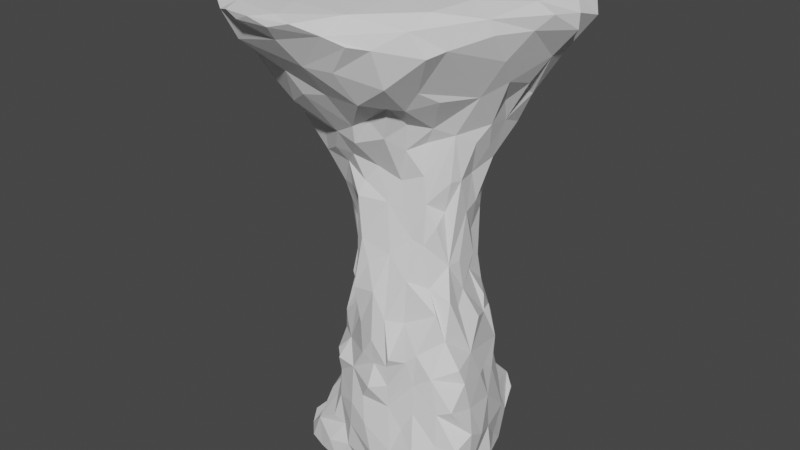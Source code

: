 # Source: pedestal1.blend  (saved by Blender 3.4.6; exported with 4.5.12 LTS)
import bpy
from mathutils import Matrix  # noqa: F401  (used for matrix-valued properties, if any)

bpy.ops.wm.read_factory_settings(use_empty=True)
scene = bpy.context.scene
scene.name = 'Scene'

# ---- collections
col_collection = bpy.data.collections.new('Collection'); scene.collection.children.link(col_collection)

# ---- world
world_world = bpy.data.worlds.new('World'); scene.world = world_world
world_world.use_nodes = True; world_world.node_tree.nodes.clear()
_N = world_world.node_tree.nodes; _L = world_world.node_tree.links
n0 = _N.new('ShaderNodeOutputWorld'); n0.name = 'World Output'; n0.location = (300, 300)
n1 = _N.new('ShaderNodeBackground'); n1.name = 'Background'; n1.location = (10, 300)
n1.inputs[0].default_value = (0.05088, 0.05088, 0.05088, 1.0)
_L.new(n1.outputs[0], n0.inputs[0])
n0.is_active_output = True
world_world.color = (0.05088, 0.05088, 0.05088)
world_world.use_sun_shadow = False
world_world.sun_shadow_jitter_overblur = 0.0

# ---- meshes
me_circle = bpy.data.meshes.new('Circle')
me_circle.from_pydata([(0.8436, -1.182, 3.666), (-2.751, -0.9424, 9.756), (2.296, 2.18, 9.716), (1.651, 0.7147, 7.401), (-0.3393, -3.164, 9.635), (-2.061, -0.6747, 0.05016), (1.774, -0.6064, 9.9), (-1.446, -0.4056, 1.103), (-1.33, -0.4278, 2.35), (-1.456, -2.857, 9.462), (-1.887, 0.5034, 6.982), (-1.885, -1.214, 9.851), (-1.142, -0.1483, 4.224), (-0.1857, 1.377, 3.778), (1.325, -0.4466, 6.452), (0.8703, 1.169, 5.584), (-2.53, -0.2707, 8.069), (-0.8703, 2.573, 0.127), (-0.371, 2.564, 0.9609), (1.52, -1.777, 1.198), (0.08381, -1.63, 0.7714), (1.622, -1.344, 2.807), (-0.9344, -0.8111, 2.851), (-0.01058, -1.412, 2.764), (-1.709, 1.018, 7.476), (-1.674, -1.754, 8.079), (0.27, 2.087, 1.698), (1.239, -1.6, 0.03034), (-1.618, 0.1089, 1.236), (-0.6237, -1.604, -0.01898), (1.337, -1.518, 1.988), (-1.367, -0.03977, 3.535), (1.798, -0.3277, 2.984), (-1.198, 1.365, 2.504), (-0.5144, 1.196, 4.423), (-0.818, 2.382, 8.495), (0.4758, -0.8128, 6.385), (1.066, 1.3, 6.6), (1.23, 1.849, 7.817), (1.488, -1.029, 8.187), (1.917, 0.14, 1.783), (2.326, -1.313, 0.9764), (1.026, 1.023, 3.741), (0.9837, -0.7283, 6.019), (-0.5769, 1.355, 3.842), (-0.3175, -2.984, 9.819), (1.592, -1.45, 9.856), (1.873, 1.574, 8.139), (2.139, 0.6882, 8.215), (0.7792, -1.077, 9.925), (0.2734, 2.193, 1.037), (2.006, -1.701, 0.7705), (-1.79, 0.0701, 0.9435), (-0.8135, -1.577, 0.3389), (0.517, 1.382, 3.455), (-0.3109, -1.292, 4.081), (1.03, -0.8476, 5.24), (-1.69, -2.382, 8.952), (-2.955, -1.521, 9.415), (-0.797, 2.372, 9.591), (-1.554, 0.78, 6.291), (1.573, 1.224, 7.192), (-1.734, -1.059, 7.3), (-1.465, -1.485, 7.55), (-0.4462, -2.443, 9.874), (1.949, 1.515, 9.864), (-1.261, 2.058, 0.5096), (-1.554, 1.064, 0.5655), (-0.6823, 2.318, 1.099), (-1.764, -0.4862, 0.3706), (-1.559, -0.7591, 0.4276), (-1.14, -0.9003, 1.047), (-1.123, -0.905, 2.162), (-1.538, -0.08534, 2.462), (1.565, 0.4051, 2.254), (0.2715, -1.473, 3.199), (1.106, 0.4551, 4.255), (1.341, 0.02184, 5.702), (1.307, 0.3558, 5.806), (1.116, 0.7785, 6.012), (-0.07698, 1.381, 4.228), (2.327, -0.3621, 8.912), (-2.115, -1.771, 8.583), (-1.046, -3.155, 9.629), (1.386, 3.062, 9.564), (-3.048, -1.275, 9.637), (-0.3046, 3.025, 9.191), (0.2019, 2.972, 8.939), (-0.1948, 3.052, 9.535), (0.1833, 3.0, 9.632), (-0.3751, 1.997, 7.522), (-0.1844, -2.032, 8.211), (1.425, 0.6877, 6.619), (1.873, 0.8658, 8.057), (-1.81, -0.4776, 6.602), (-1.272, -0.3943, 9.871), (0.6001, -2.315, 9.824), (-2.416, -1.878, 9.789), (-0.06844, 3.033, 0.1197), (-0.8965, 2.509, 0.8888), (-1.228, 2.232, 1.004), (0.8353, 2.636, 0.1385), (2.311, -1.418, 1.499), (-1.857, -1.001, -0.04494), (-0.1863, -1.561, 1.577), (-0.3925, 1.982, 2.203), (0.9608, 1.505, 2.75), (1.166, 1.12, 3.164), (1.842, -1.435, 2.152), (1.691, 0.04166, 3.57), (-0.572, -0.8577, 3.738), (-0.2131, -1.142, 5.11), (-0.9226, 0.8326, 4.48), (0.8315, -1.107, 4.536), (-0.8426, -0.5702, 5.22), (-0.9971, -0.7078, 5.918), (2.492, 1.299, 8.786), (-2.343, -2.451, 9.726), (-1.918, 0.5427, 7.531), (-0.3701, -1.166, 6.794), (-0.8374, -1.131, 6.799), (-1.384, -0.5767, 6.407), (-1.209, -1.79, 7.798), (-0.6944, -2.06, 8.119), (0.9056, -0.6953, 6.546), (-0.2601, -0.4498, 9.918), (2.586, 1.766, 9.735), (-1.762, 0.997, 1.648), (-1.562, -1.302, -0.04423), (2.348, -1.198, 0.08379), (2.151, -1.362, 0.0619), (-1.601, 0.5706, 2.421), (0.04545, -0.9522, 6.603), (1.349, -0.4962, 4.786), (0.396, -1.062, 4.933), (-0.6724, 1.441, 5.001), (-0.7771, 1.396, 6.026), (0.3752, 2.416, 8.036), (0.6495, -0.8994, 7.046), (-1.958, 0.05442, 6.718), (-1.386, -0.183, 1.766), (-1.255, -0.4914, 2.841), (1.876, -0.08728, 2.387), (1.486, 0.5053, 3.38), (1.335, 0.2854, 4.753), (-0.2664, -1.166, 5.987), (-1.147, -0.3392, 5.452), (0.06466, -3.079, 9.743), (0.2216, -1.416, 7.684), (1.248, 1.096, 6.773), (1.36, -0.3906, 7.359), (-0.8378, 0.04542, 9.893), (-0.3981, -1.497, 9.901), (-1.267, 1.981, 0.09373), (1.741, 0.6496, 0.4561), (-0.7323, -1.291, 1.371), (-0.231, -1.57, 1.038), (0.268, -1.711, 1.384), (-0.8914, -1.081, 1.807), (1.39, 0.6157, 3.697), (0.7567, -1.559, 1.918), (0.366, -1.701, 2.269), (-0.8237, -1.219, 2.21), (-0.358, -1.308, 2.231), (-1.388, 1.161, 2.02), (-1.075, 1.525, 2.102), (1.107, 0.5041, 5.079), (-1.289, 0.4908, 4.644), (-1.478, 0.2397, 5.146), (0.5781, 1.007, 4.356), (-0.2073, 1.448, 5.741), (-1.003, -0.36, 4.418), (0.9886, 2.6, 8.345), (0.4597, -2.774, 9.547), (-1.397, 1.917, 8.322), (-0.1417, 1.808, 6.684), (-1.411, 1.057, 6.144), (0.4577, -1.268, 7.335), (1.318, 0.1865, 6.443), (-2.467, -0.9796, 7.802), (1.566, -0.04491, 7.166), (1.81, 0.4428, 7.886), (-2.332, -0.247, 9.768), (1.981, 0.01486, 0.132), (2.413, -1.07, 1.766), (-0.3148, -1.563, 0.477), (-1.13, -1.488, -0.006207), (-0.6055, -1.323, 0.7194), (-0.9206, -1.309, 0.7846), (-0.3129, 1.521, 2.997), (2.138, -1.357, 2.288), (2.036, -0.8197, 2.613), (0.7381, -1.529, 2.955), (-0.7439, -0.9266, 2.584), (-1.121, -0.3035, 3.274), (-0.8757, 0.8329, 3.488), (1.052, 0.8373, 4.382), (1.412, -0.1118, 4.155), (1.496, -0.3557, 3.889), (-0.00911, -1.199, 4.682), (-0.5787, -0.7071, 5.302), (-1.208, 0.4517, 4.152), (-1.742, 0.0216, 6.075), (0.4213, 1.232, 5.091), (0.5266, 1.394, 5.606), (-0.02842, 1.503, 5.0), (1.192, -0.8718, 4.396), (1.926, -1.428, 9.273), (2.429, 2.253, 9.545), (-0.1834, -2.561, 8.851), (1.529, -1.938, 9.637), (-2.965, -0.7239, 8.584), (-0.2572, 2.689, 8.245), (-1.979, 1.552, 9.534), (-2.11, -0.1825, 7.309), (-1.018, 1.37, 6.425), (0.743, -0.9805, 7.588), (-0.08008, -1.44, 7.166), (-0.05534, -1.519, 7.52), (0.5355, -2.025, 8.192), (1.33, -1.421, 8.423), (1.128, 1.899, 7.459), (0.6138, 2.154, 7.359), (1.386, -0.2278, 6.43), (-1.737, 0.8818, 9.736), (2.222, 0.8291, 9.88), (-0.2782, 0.6229, 9.885), (0.8462, 2.619, 9.797), (0.2687, 2.61, 9.751), (-0.2959, 1.811, 9.806), (-0.6504, 2.341, 1.444), (-1.412, 1.629, 1.375), (-1.631, 1.062, 1.022), (1.134, 1.64, 0.6064), (0.6583, -1.416, 0.0447), (0.4967, -1.799, 0.8317), (-1.499, -0.7239, 0.9043), (-1.224, -0.653, 1.639), (2.337, -0.6283, 1.488), (-1.4, -1.258, 0.4561), (0.1077, 1.917, 2.443), (0.887, 1.626, 2.015), (0.5162, -1.368, 3.697), (1.968, -0.9181, 2.928), (1.468, -0.9963, 3.972), (-1.384, 0.286, 3.309), (-1.125, 0.6463, 3.624), (1.44, 1.003, 2.551), (2.145, -0.7734, 2.074), (1.618, -0.9062, 3.428), (1.556, -0.7046, 4.171), (0.1007, -1.549, 1.879), (-0.8979, 1.75, 2.131), (-1.314, 0.6448, 3.006), (-1.173, 1.053, 2.765), (1.104, 0.7799, 5.465), (-0.6432, -0.9096, 6.013), (-0.9255, 1.054, 4.657), (-1.085, 1.284, 5.707), (-1.654, 0.2832, 6.166), (0.6639, 0.9385, 4.887), (0.7823, 1.338, 6.282), (0.256, -0.9308, 5.92), (0.7437, -0.8698, 5.309), (1.207, -0.7026, 5.605), (-0.7517, -0.4743, 4.697), (-1.218, 0.1202, 4.335), (-1.413, -0.1129, 5.316), (-1.546, -2.687, 9.083), (1.872, 2.687, 9.549), (1.16, -2.083, 8.62), (0.8187, -2.603, 9.402), (-0.1066, 1.835, 7.079), (-0.8216, 1.49, 6.996), (0.2085, 1.595, 6.003), (-1.39, 1.181, 6.955), (-0.5499, -1.376, 7.252), (0.6535, -1.41, 7.991), (0.7071, 1.671, 6.771), (1.493, 1.631, 7.521), (-1.269, -0.8825, 6.545), (1.541, 0.3937, 6.951), (0.8818, -0.6013, 7.158), (1.071, -0.6663, 7.499), (1.722, 0.1858, 7.491), (-1.309, -2.04, 9.871), (0.0113, -0.01924, 9.923), (-1.627, 1.711, 0.8342), (-0.5995, 2.808, 0.09938), (1.123, 1.983, 0.04563), (0.4647, 2.999, 0.1843), (0.8175, 2.069, 0.5695), (0.08104, 2.673, 0.6613), (1.642, 1.006, 0.1017), (1.731, 0.9318, 1.028), (0.6579, 1.782, 1.394), (1.629, -1.557, 0.02028), (0.6061, -1.748, 0.3749), (1.132, -1.607, 1.574), (-2.014, 0.0381, 0.07476), (-1.533, 0.9737, 0.1009), (-1.78, 0.5897, 0.4692), (-1.734, 0.009348, 0.5359), (2.348, -0.7186, 0.109), (2.216, -0.1124, 0.6398), (2.199, -0.6357, 0.8206), (2.163, -1.391, 0.2896), (2.018, 0.05059, 1.121), (2.337, -1.007, 0.8756), (1.308, 1.363, 1.377), (-0.1768, -1.42, 0.04504), (0.9725, -1.77, 1.035), (-0.3512, 2.15, 1.563), (0.4389, 1.41, 3.14), (0.1898, 1.797, 2.988), (1.888, -1.531, 1.504), (1.269, -1.417, 2.55), (1.14, -1.497, 3.051), (1.333, -1.417, 3.259), (-1.736, 0.3372, 1.903), (-0.7817, -0.5037, 3.316), (-1.08, -0.4556, 3.788), (1.533, 0.794, 1.941), (1.234, 0.7601, 3.127), (0.7496, -1.574, 2.404), (-0.4754, -1.088, 3.038), (0.2831, -1.412, 2.64), (0.6297, -1.461, 2.733), (-1.681, 1.321, 1.549), (-0.9916, 1.877, 1.527), (-0.5852, 1.766, 2.085), (-0.6951, 1.418, 3.102), (-0.7693, 1.129, 3.532), (1.398, -0.2296, 4.8), (0.2232, -1.352, 4.188), (-0.1415, -1.301, 3.365), (-0.523, -0.9303, 4.499), (-0.6374, -0.5352, 4.131), (-0.6461, -0.9843, 6.515), (-0.1982, -1.041, 6.278), (-1.094, 0.8937, 5.444), (0.4327, 1.271, 4.017), (1.176, -0.4224, 5.812), (2.154, 0.03505, 8.412), (2.461, 0.8423, 8.73), (1.835, -0.3557, 8.167), (2.633, -0.01982, 9.416), (2.366, -0.7475, 9.455), (2.281, -0.8149, 9.722), (2.495, 0.2419, 9.832), (2.898, 0.9134, 9.265), (2.882, 0.9619, 9.545), (2.817, 0.2702, 9.654), (-0.8882, -2.275, 8.56), (-2.768, -1.382, 8.562), (-2.362, -2.136, 9.257), (-2.136, -2.497, 9.46), (-1.68, -2.928, 9.635), (-2.846, -1.912, 9.719), (1.327, 2.191, 8.3), (1.619, 2.951, 9.345), (0.7972, 3.157, 9.453), (0.7015, 2.954, 8.911), (1.94, 1.977, 8.525), (2.838, 1.63, 9.353), (1.709, 2.608, 8.801), (2.413, 2.084, 9.247), (0.9812, 2.98, 9.685), (0.3847, -2.451, 8.841), (-0.4082, -2.926, 9.357), (1.779, -1.777, 9.189), (1.12, -2.353, 9.345), (-2.806, 0.09698, 8.701), (-2.227, 1.047, 8.217), (-3.072, 0.006523, 9.403), (-2.499, 1.276, 9.209), (-2.535, 0.6047, 9.592), (-2.977, -0.3246, 9.614), (-2.77, -1.982, 9.587), (-3.322, -0.8068, 9.389), (-2.113, 1.508, 8.602), (-1.61, 2.111, 8.68), (-1.939, 2.092, 9.227), (-1.153, 2.767, 9.318), (-0.3948, 1.606, 6.376), (0.3975, 1.756, 6.991), (-0.6601, 2.241, 8.039), (-1.282, 1.408, 7.623), (-0.8744, 1.747, 7.298), (-1.329, 1.696, 7.944), (-1.901, 1.304, 8.176), (-2.065, -0.5753, 7.23), (-2.57, 0.5112, 8.648), (-2.347, 0.3344, 7.907), (-2.391, -0.3419, 7.685), (1.02, -1.371, 8.017), (1.904, 1.163, 7.834), (-1.093, -1.126, 7.175), (-1.995, -1.258, 7.99), (-0.9901, 0.9712, 9.822), (-0.7215, -3.219, 9.756), (-1.265, -3.17, 9.758), (-1.391, -2.786, 9.816), (0.9406, -0.3371, 9.928), (0.3336, -0.3497, 9.929), (0.4391, 0.2822, 9.921), (1.446, 0.4475, 9.911), (1.493, 2.38, 9.803), (0.6664, 1.598, 9.868), (2.665, 1.211, 9.775), (-0.3252, -1.058, 3.459)], [], [(67, 153, 300), (153, 66, 99), (230, 68, 329), (101, 290, 289), (98, 288, 292), (18, 50, 292), (233, 293, 289), (293, 233, 154), (309, 241, 322), (295, 50, 26), (312, 18, 230), (329, 312, 230), (296, 130, 306), (297, 234, 27), (310, 297, 185), (297, 235, 20), (311, 19, 298), (30, 19, 315), (51, 315, 19), (315, 51, 102), (103, 69, 5), (52, 232, 301), (127, 28, 319), (28, 7, 140), (319, 28, 140), (237, 188, 155), (71, 7, 236), (183, 304, 303), (294, 322, 40), (186, 29, 53), (29, 185, 53), (185, 156, 187), (185, 20, 156), (53, 187, 239), (71, 239, 188), (188, 239, 187), (156, 20, 235), (251, 104, 157), (311, 160, 157), (298, 160, 311), (160, 251, 157), (105, 189, 240), (330, 189, 105), (241, 295, 26), (241, 314, 106), (314, 313, 106), (313, 54, 106), (106, 54, 107), (341, 107, 54), (341, 169, 42), (313, 80, 54), (191, 190, 248), (315, 108, 30), (318, 21, 249), (162, 193, 158), (8, 237, 72), (141, 193, 22), (73, 319, 140), (194, 31, 141), (31, 245, 73), (141, 22, 320), (247, 32, 142), (40, 142, 248), (198, 250, 32), (323, 143, 247), (32, 247, 143), (107, 159, 323), (160, 324, 161), (326, 163, 161), (324, 327, 326), (251, 163, 104), (158, 163, 162), (23, 325, 193), (328, 165, 231), (231, 165, 329), (252, 329, 165), (252, 331, 189), (253, 131, 245), (246, 253, 245), (197, 143, 76), (144, 76, 166), (223, 133, 77), (178, 78, 92), (255, 260, 15), (15, 79, 255), (79, 15, 37), (334, 55, 335), (199, 134, 111), (336, 200, 337), (256, 200, 145), (145, 111, 262), (132, 262, 36), (167, 201, 266), (340, 167, 168), (34, 332, 257), (257, 135, 34), (258, 340, 176), (176, 275, 215), (60, 168, 259), (135, 205, 34), (260, 169, 341), (203, 341, 80), (260, 196, 42), (15, 260, 203), (205, 274, 203), (274, 261, 204), (384, 135, 136), (274, 205, 170), (175, 274, 384), (0, 318, 244), (133, 56, 206), (264, 56, 133), (0, 113, 242), (134, 113, 263), (43, 263, 56), (342, 133, 223), (146, 171, 265), (265, 114, 146), (168, 167, 266), (12, 267, 266), (139, 202, 94), (115, 121, 146), (280, 115, 338), (345, 343, 81), (220, 39, 345), (345, 207, 220), (345, 81, 207), (81, 346, 347), (351, 352, 350), (351, 349, 352), (364, 126, 409), (268, 356, 57), (57, 355, 82), (82, 355, 354), (356, 378, 355), (117, 358, 378), (369, 4, 83), (9, 357, 268), (365, 363, 359), (344, 396, 116), (360, 269, 365), (2, 364, 208), (368, 209, 219), (268, 209, 369), (209, 173, 369), (173, 4, 369), (147, 400, 4), (211, 179, 354), (374, 392, 372), (211, 354, 379), (392, 380, 373), (358, 85, 378), (174, 380, 381), (386, 174, 35), (380, 375, 382), (86, 87, 35), (212, 172, 137), (88, 87, 86), (35, 383, 86), (59, 88, 86), (87, 88, 361), (213, 382, 375), (388, 272, 273), (175, 272, 385), (272, 222, 385), (386, 137, 90), (35, 212, 386), (389, 386, 90), (214, 118, 10), (10, 24, 60), (118, 390, 24), (118, 214, 393), (211, 372, 16), (138, 177, 36), (216, 138, 283), (148, 218, 217), (123, 218, 91), (91, 353, 123), (277, 216, 395), (177, 216, 277), (220, 270, 395), (37, 261, 278), (149, 79, 37), (221, 385, 222), (3, 92, 61), (396, 61, 279), (396, 279, 47), (38, 221, 222), (359, 363, 38), (172, 359, 137), (120, 397, 280), (276, 397, 120), (276, 63, 397), (94, 121, 280), (94, 280, 62), (214, 94, 391), (214, 139, 94), (63, 398, 62), (179, 62, 398), (62, 179, 391), (353, 57, 25), (353, 25, 122), (223, 150, 14), (150, 180, 284), (14, 150, 43), (138, 36, 124), (138, 124, 282), (39, 283, 345), (343, 181, 48), (344, 48, 93), (95, 11, 152), (125, 226, 151), (46, 96, 210), (152, 64, 96), (285, 402, 64), (97, 117, 402), (65, 406, 225), (349, 409, 225), (405, 408, 226), (404, 403, 405), (399, 151, 226), (408, 407, 227), (2, 65, 126), (100, 66, 287), (17, 99, 288), (68, 288, 99), (68, 230, 18), (100, 329, 68), (232, 52, 127), (232, 127, 328), (292, 288, 18), (154, 233, 294), (233, 291, 50), (309, 233, 295), (241, 309, 295), (18, 312, 50), (19, 27, 51), (306, 51, 296), (311, 297, 27), (311, 27, 19), (308, 102, 41), (69, 52, 302), (69, 236, 52), (301, 300, 299), (300, 301, 67), (67, 301, 232), (302, 52, 301), (52, 28, 127), (7, 28, 52), (237, 155, 158), (304, 183, 154), (305, 308, 303), (304, 154, 307), (308, 129, 303), (308, 305, 238), (238, 184, 308), (305, 304, 307), (40, 238, 307), (294, 309, 322), (53, 185, 187), (188, 187, 155), (187, 156, 155), (71, 188, 237), (155, 104, 158), (157, 104, 156), (312, 330, 105), (247, 106, 107), (241, 240, 314), (184, 190, 108), (315, 102, 108), (21, 108, 190), (324, 160, 317), (317, 316, 318), (0, 192, 317), (21, 191, 243), (72, 158, 193), (140, 237, 8), (73, 8, 141), (8, 72, 193), (141, 8, 193), (131, 319, 73), (337, 321, 110), (74, 322, 247), (247, 322, 241), (142, 74, 247), (142, 191, 248), (142, 32, 191), (243, 32, 249), (32, 250, 249), (143, 197, 109), (109, 197, 198), (323, 159, 143), (163, 251, 161), (23, 163, 326), (326, 161, 324), (104, 163, 158), (163, 23, 193), (193, 325, 410), (110, 410, 55), (327, 75, 326), (242, 75, 327), (335, 23, 75), (328, 127, 164), (328, 164, 165), (131, 254, 164), (164, 254, 33), (164, 33, 165), (330, 329, 252), (254, 331, 33), (44, 331, 332), (332, 34, 44), (253, 246, 195), (332, 254, 195), (254, 253, 195), (76, 42, 196), (196, 166, 76), (76, 144, 197), (260, 255, 196), (333, 77, 133), (144, 77, 333), (166, 77, 144), (77, 78, 178), (204, 261, 15), (199, 55, 334), (114, 265, 337), (111, 145, 336), (200, 336, 145), (134, 262, 111), (262, 263, 36), (112, 246, 167), (112, 167, 340), (258, 215, 136), (176, 60, 275), (202, 259, 168), (168, 60, 340), (259, 202, 139), (205, 203, 80), (203, 260, 341), (204, 203, 274), (203, 204, 15), (135, 384, 205), (205, 384, 170), (384, 274, 170), (206, 56, 113), (113, 0, 244), (263, 262, 134), (342, 14, 43), (342, 223, 14), (337, 265, 171), (168, 267, 202), (114, 115, 146), (121, 115, 280), (338, 115, 256), (344, 116, 350), (207, 81, 347), (347, 346, 348), (207, 347, 348), (346, 350, 352), (349, 351, 409), (57, 353, 268), (83, 9, 369), (58, 354, 355), (117, 378, 356), (356, 357, 117), (357, 356, 268), (402, 117, 357), (357, 83, 401), (83, 400, 401), (362, 360, 172), (359, 172, 365), (365, 172, 360), (363, 116, 47), (116, 363, 366), (396, 47, 116), (366, 365, 269), (364, 366, 208), (126, 364, 2), (84, 361, 367), (360, 361, 84), (269, 367, 407), (228, 227, 367), (368, 371, 271), (368, 270, 371), (353, 209, 268), (4, 173, 147), (147, 96, 45), (271, 371, 173), (348, 46, 210), (379, 354, 58), (390, 373, 380), (213, 375, 376), (374, 379, 377), (212, 35, 87), (212, 87, 362), (383, 59, 86), (88, 59, 89), (381, 382, 383), (383, 382, 59), (215, 273, 384), (273, 275, 387), (274, 175, 385), (261, 274, 278), (222, 90, 137), (389, 390, 174), (174, 390, 380), (10, 259, 139), (275, 60, 24), (275, 273, 215), (275, 24, 387), (24, 10, 118), (387, 24, 389), (389, 24, 390), (132, 119, 339), (119, 217, 276), (119, 132, 217), (119, 120, 338), (120, 119, 276), (276, 217, 218), (177, 148, 217), (218, 148, 219), (219, 91, 218), (219, 209, 91), (277, 148, 177), (148, 277, 219), (278, 279, 37), (279, 278, 221), (92, 3, 281), (149, 61, 92), (3, 48, 181), (93, 396, 344), (47, 38, 363), (279, 221, 38), (137, 359, 222), (222, 359, 38), (338, 120, 280), (179, 211, 16), (398, 354, 179), (276, 122, 63), (63, 122, 25), (281, 284, 180), (284, 3, 181), (150, 282, 124), (150, 345, 283), (216, 283, 395), (95, 399, 224), (224, 182, 95), (376, 182, 224), (11, 95, 182), (182, 1, 11), (49, 125, 152), (404, 125, 49), (125, 151, 95), (96, 49, 152), (64, 152, 285), (45, 402, 400), (152, 11, 285), (285, 97, 402), (349, 406, 6), (59, 399, 229), (226, 229, 399), (229, 408, 228), (59, 229, 228), (225, 409, 65), (409, 126, 65), (65, 2, 407), (153, 67, 66), (153, 99, 17), (67, 232, 287), (99, 66, 100), (99, 100, 68), (232, 231, 287), (287, 231, 100), (232, 328, 231), (289, 290, 291), (50, 291, 290), (154, 183, 293), (295, 233, 50), (309, 294, 233), (26, 312, 105), (296, 51, 27), (51, 306, 41), (235, 297, 311), (102, 51, 41), (69, 103, 70), (70, 239, 236), (302, 301, 299), (7, 52, 236), (237, 7, 71), (307, 154, 294), (40, 248, 238), (294, 40, 307), (322, 74, 40), (29, 310, 185), (239, 186, 53), (103, 128, 239), (236, 239, 71), (156, 235, 157), (105, 240, 26), (341, 42, 107), (331, 44, 189), (189, 44, 13), (21, 190, 191), (30, 316, 160), (316, 317, 160), (317, 327, 324), (192, 0, 242), (21, 243, 249), (318, 249, 244), (131, 73, 245), (194, 141, 320), (110, 320, 22), (142, 40, 74), (247, 107, 323), (198, 32, 109), (32, 143, 109), (159, 42, 76), (162, 163, 193), (325, 335, 410), (22, 193, 110), (192, 242, 327), (242, 334, 75), (254, 131, 253), (252, 189, 330), (331, 252, 165), (331, 165, 33), (332, 331, 254), (332, 195, 112), (255, 166, 196), (133, 198, 197), (198, 133, 250), (133, 197, 333), (333, 197, 144), (77, 166, 78), (78, 255, 79), (37, 15, 261), (337, 200, 114), (339, 119, 338), (339, 338, 145), (145, 262, 339), (339, 262, 132), (246, 201, 167), (257, 112, 340), (257, 340, 258), (136, 135, 258), (34, 80, 44), (34, 205, 80), (206, 249, 250), (206, 244, 249), (242, 134, 334), (124, 36, 43), (264, 133, 342), (43, 264, 342), (267, 171, 146), (201, 31, 266), (168, 266, 267), (202, 267, 121), (114, 200, 115), (115, 200, 256), (344, 343, 48), (351, 350, 116), (351, 116, 364), (352, 348, 346), (6, 46, 348), (6, 348, 349), (349, 348, 352), (409, 351, 364), (57, 82, 25), (356, 355, 57), (400, 83, 4), (357, 9, 83), (357, 401, 402), (361, 360, 362), (364, 116, 366), (2, 208, 269), (89, 367, 361), (84, 269, 360), (370, 270, 220), (207, 370, 220), (371, 270, 370), (271, 173, 209), (210, 371, 370), (348, 210, 207), (375, 380, 392), (392, 374, 375), (182, 377, 1), (182, 376, 377), (378, 85, 58), (58, 85, 379), (1, 377, 85), (383, 35, 381), (87, 361, 362), (89, 361, 88), (228, 367, 89), (382, 213, 59), (224, 59, 213), (376, 224, 213), (399, 59, 224), (273, 175, 384), (175, 273, 272), (90, 272, 388), (278, 274, 385), (212, 137, 386), (387, 389, 388), (389, 90, 388), (174, 386, 389), (10, 60, 259), (10, 139, 214), (118, 373, 390), (393, 373, 118), (394, 393, 214), (393, 394, 16), (372, 392, 16), (177, 132, 36), (216, 177, 138), (123, 276, 218), (209, 353, 91), (219, 395, 270), (61, 149, 279), (284, 281, 3), (38, 47, 279), (48, 3, 93), (3, 396, 93), (63, 62, 397), (25, 398, 63), (179, 394, 391), (223, 178, 180), (180, 178, 281), (138, 282, 283), (343, 345, 284), (399, 95, 151), (125, 95, 152), (49, 46, 6), (46, 49, 96), (45, 64, 402), (96, 64, 45), (11, 97, 285), (6, 406, 403), (6, 403, 49), (406, 349, 225), (286, 405, 226), (406, 408, 405), (367, 227, 407), (59, 228, 89), (287, 66, 67), (292, 290, 98), (288, 68, 18), (100, 231, 329), (290, 292, 50), (289, 291, 233), (50, 312, 26), (297, 310, 234), (20, 185, 297), (30, 298, 19), (184, 102, 308), (239, 70, 103), (69, 299, 5), (299, 69, 302), (69, 70, 236), (7, 237, 140), (305, 303, 304), (308, 306, 129), (130, 129, 306), (308, 41, 306), (305, 307, 238), (186, 239, 128), (104, 155, 156), (311, 157, 235), (329, 330, 312), (314, 240, 189), (240, 241, 26), (241, 106, 247), (341, 54, 80), (13, 313, 314), (189, 13, 314), (13, 80, 313), (102, 184, 108), (184, 248, 190), (298, 30, 160), (327, 317, 192), (108, 316, 30), (316, 108, 21), (316, 21, 318), (318, 0, 317), (158, 72, 237), (140, 8, 73), (73, 141, 31), (31, 201, 245), (245, 201, 246), (194, 320, 321), (12, 194, 321), (321, 320, 110), (171, 321, 337), (184, 238, 248), (191, 32, 243), (143, 159, 76), (42, 159, 107), (251, 160, 161), (335, 325, 23), (110, 193, 410), (110, 55, 336), (55, 410, 335), (75, 23, 326), (335, 75, 334), (164, 127, 131), (319, 131, 127), (195, 246, 112), (79, 92, 78), (166, 255, 78), (111, 55, 199), (199, 334, 134), (337, 110, 336), (336, 55, 111), (338, 256, 145), (112, 257, 332), (258, 135, 257), (176, 215, 258), (340, 60, 176), (44, 80, 13), (169, 260, 42), (206, 113, 244), (250, 133, 206), (113, 134, 242), (113, 56, 263), (43, 36, 263), (264, 43, 56), (178, 223, 77), (171, 12, 321), (194, 12, 266), (266, 31, 194), (171, 267, 12), (121, 267, 146), (121, 94, 202), (343, 344, 81), (81, 344, 346), (344, 350, 346), (268, 369, 9), (355, 378, 58), (366, 363, 365), (208, 366, 269), (84, 367, 269), (269, 407, 2), (219, 270, 368), (209, 368, 271), (173, 96, 147), (400, 147, 45), (370, 207, 210), (371, 210, 173), (96, 173, 210), (374, 372, 211), (374, 211, 379), (374, 377, 376), (375, 374, 376), (377, 379, 85), (381, 35, 174), (380, 382, 381), (172, 212, 362), (215, 384, 136), (273, 387, 388), (272, 90, 222), (214, 391, 394), (373, 393, 392), (393, 16, 392), (177, 217, 132), (276, 123, 122), (277, 395, 219), (39, 220, 395), (37, 279, 149), (385, 221, 278), (79, 149, 92), (92, 281, 178), (61, 396, 3), (280, 397, 62), (94, 62, 391), (394, 179, 16), (398, 25, 354), (82, 354, 25), (122, 123, 353), (180, 150, 223), (150, 124, 43), (150, 283, 282), (283, 39, 395), (284, 345, 150), (181, 343, 284), (404, 286, 125), (404, 49, 403), (401, 400, 402), (358, 97, 85), (117, 97, 358), (97, 1, 85), (1, 97, 11), (408, 406, 65), (404, 405, 286), (125, 286, 226), (406, 405, 403), (408, 229, 226), (227, 228, 408), (408, 65, 407)])
_uv = me_circle.uv_layers.new(name='UVMap')
_uv.uv.foreach_set('vector', [0.6433, 0.7345, 0.6552, 0.7929, 0.6699, 0.7374, 0.6552, 0.7929, 0.6322, 0.7901, 0.6059, 0.8137, 0.571, 0.8125, 0.5874, 0.8152, 0.5692, 0.7811, 0.7141, 0.1265, 0.707, 0.09687, 0.7081, 0.1682, 0.6961, 0.06803, 0.6758, 0.04194, 0.666, 0.09374, 0.6371, 0.07848, 0.6397, 0.1239, 0.666, 0.09374, 0.6727, 0.185, 0.704, 0.2323, 0.7081, 0.1682, 0.704, 0.2323, 0.6727, 0.185, 0.6836, 0.254, 0.6269, 0.2072, 0.5851, 0.1818, 0.5945, 0.2454, 0.621, 0.1609, 0.6397, 0.1239, 0.5995, 0.1334, 0.5522, 0.8182, 0.5869, 0.8379, 0.571, 0.8125, 0.5692, 0.7811, 0.5522, 0.8182, 0.571, 0.8125, 0.7046, 0.4108, 0.7037, 0.3795, 0.6909, 0.3789, 0.6832, 0.4676, 0.7093, 0.4663, 0.7043, 0.4328, 0.7061, 0.5129, 0.6832, 0.4676, 0.6794, 0.5228, 0.6832, 0.4676, 0.6579, 0.4727, 0.6612, 0.4981, 0.6479, 0.4461, 0.6419, 0.4169, 0.6179, 0.4343, 0.5964, 0.419, 0.6419, 0.4169, 0.6269, 0.3943, 0.6638, 0.3936, 0.6269, 0.3943, 0.6419, 0.4169, 0.6269, 0.3943, 0.6638, 0.3936, 0.63, 0.3738, 0.7136, 0.6204, 0.6796, 0.6421, 0.7087, 0.6424, 0.6358, 0.6669, 0.6165, 0.7262, 0.6569, 0.7053, 0.5808, 0.7124, 0.6151, 0.662, 0.5706, 0.6713, 0.6151, 0.662, 0.6297, 0.6286, 0.5843, 0.6335, 0.5706, 0.6713, 0.6151, 0.662, 0.5843, 0.6335, 0.5971, 0.6029, 0.66, 0.5639, 0.6216, 0.5521, 0.638, 0.5916, 0.6297, 0.6286, 0.6498, 0.6157, 0.7035, 0.2929, 0.6745, 0.3049, 0.7032, 0.3389, 0.6494, 0.2406, 0.5945, 0.2454, 0.6079, 0.2886, 0.7108, 0.5693, 0.7101, 0.5399, 0.6907, 0.5515, 0.7101, 0.5399, 0.6794, 0.5228, 0.6907, 0.5515, 0.6794, 0.5228, 0.6447, 0.5167, 0.6623, 0.5447, 0.6794, 0.5228, 0.6612, 0.4981, 0.6447, 0.5167, 0.6907, 0.5515, 0.6623, 0.5447, 0.6836, 0.5904, 0.638, 0.5916, 0.6836, 0.5904, 0.66, 0.5639, 0.66, 0.5639, 0.6836, 0.5904, 0.6623, 0.5447, 0.6447, 0.5167, 0.6612, 0.4981, 0.6579, 0.4727, 0.594, 0.4932, 0.6118, 0.512, 0.6257, 0.4846, 0.6479, 0.4461, 0.5953, 0.4538, 0.6257, 0.4846, 0.6179, 0.4343, 0.5953, 0.4538, 0.6479, 0.4461, 0.5953, 0.4538, 0.594, 0.4932, 0.6257, 0.4846, 0.5606, 0.1026, 0.5083, 0.117, 0.5526, 0.1348, 0.5276, 0.7868, 0.4713, 0.7754, 0.5178, 0.8021, 0.5851, 0.1818, 0.621, 0.1609, 0.5995, 0.1334, 0.5851, 0.1818, 0.5223, 0.1473, 0.5409, 0.1943, 0.5223, 0.1473, 0.509, 0.1714, 0.5409, 0.1943, 0.509, 0.1714, 0.4915, 0.1803, 0.5409, 0.1943, 0.5409, 0.1943, 0.4915, 0.1803, 0.5164, 0.2216, 0.4543, 0.182, 0.5164, 0.2216, 0.4915, 0.1803, 0.4543, 0.182, 0.4342, 0.201, 0.4785, 0.2233, 0.509, 0.1714, 0.4382, 0.1525, 0.4915, 0.1803, 0.5652, 0.3491, 0.589, 0.3724, 0.5958, 0.3422, 0.6269, 0.3943, 0.5933, 0.3891, 0.5964, 0.419, 0.5203, 0.402, 0.5522, 0.3899, 0.5083, 0.3626, 0.5668, 0.5518, 0.538, 0.5589, 0.5905, 0.5659, 0.5479, 0.6128, 0.5971, 0.6029, 0.5665, 0.582, 0.5155, 0.6032, 0.538, 0.5589, 0.5179, 0.5719, 0.5377, 0.6386, 0.5706, 0.6713, 0.5843, 0.6335, 0.4808, 0.6037, 0.4618, 0.63, 0.5155, 0.6032, 0.4618, 0.63, 0.4746, 0.6557, 0.5377, 0.6386, 0.5155, 0.6032, 0.5179, 0.5719, 0.4797, 0.5771, 0.556, 0.2356, 0.5365, 0.3207, 0.5723, 0.303, 0.6079, 0.2886, 0.5723, 0.303, 0.5958, 0.3422, 0.4742, 0.3259, 0.4583, 0.3529, 0.5365, 0.3207, 0.5189, 0.243, 0.5067, 0.2663, 0.556, 0.2356, 0.5365, 0.3207, 0.556, 0.2356, 0.5067, 0.2663, 0.5164, 0.2216, 0.4858, 0.2566, 0.5189, 0.243, 0.5953, 0.4538, 0.5657, 0.4496, 0.5725, 0.4739, 0.5441, 0.478, 0.5669, 0.5239, 0.5725, 0.4739, 0.5657, 0.4496, 0.5422, 0.4543, 0.5441, 0.478, 0.594, 0.4932, 0.5669, 0.5239, 0.6118, 0.512, 0.5905, 0.5659, 0.5669, 0.5239, 0.5668, 0.5518, 0.5334, 0.496, 0.5089, 0.5325, 0.538, 0.5589, 0.5829, 0.7317, 0.5387, 0.7533, 0.5874, 0.7565, 0.5874, 0.7565, 0.5387, 0.7533, 0.5692, 0.7811, 0.5336, 0.7694, 0.5692, 0.7811, 0.5387, 0.7533, 0.5336, 0.7694, 0.4726, 0.7498, 0.4713, 0.7754, 0.4914, 0.6848, 0.5353, 0.6816, 0.4746, 0.6557, 0.4453, 0.6824, 0.4914, 0.6848, 0.4746, 0.6557, 0.4537, 0.3086, 0.5067, 0.2663, 0.4435, 0.2622, 0.4079, 0.2818, 0.4435, 0.2622, 0.3847, 0.2585, 0.2764, 0.3129, 0.4058, 0.3419, 0.3353, 0.2976, 0.2796, 0.2807, 0.3283, 0.2711, 0.2688, 0.242, 0.3572, 0.2385, 0.3997, 0.2096, 0.3499, 0.2068, 0.3499, 0.2068, 0.3179, 0.2349, 0.3572, 0.2385, 0.3179, 0.2349, 0.3499, 0.2068, 0.2818, 0.1939, 0.4379, 0.4632, 0.4373, 0.5011, 0.4897, 0.5013, 0.3962, 0.4726, 0.381, 0.4357, 0.3587, 0.4839, 0.401, 0.5227, 0.3356, 0.5286, 0.4203, 0.5576, 0.2787, 0.5107, 0.3356, 0.5286, 0.2892, 0.4751, 0.2892, 0.4751, 0.3587, 0.4839, 0.3006, 0.4307, 0.2436, 0.438, 0.3006, 0.4307, 0.2662, 0.4047, 0.3685, 0.6578, 0.4072, 0.6609, 0.3968, 0.6311, 0.3118, 0.6936, 0.3685, 0.6578, 0.3285, 0.6364, 0.3834, 0.7403, 0.4449, 0.727, 0.3663, 0.7098, 0.3663, 0.7098, 0.3415, 0.7397, 0.3834, 0.7403, 0.2931, 0.7192, 0.3118, 0.6936, 0.2597, 0.6997, 0.2597, 0.6997, 0.2087, 0.7161, 0.2484, 0.7352, 0.2474, 0.6799, 0.3285, 0.6364, 0.2519, 0.6438, 0.3415, 0.7397, 0.3479, 0.7775, 0.3834, 0.7403, 0.3997, 0.2096, 0.4342, 0.201, 0.4543, 0.182, 0.3871, 0.1852, 0.4543, 0.182, 0.4382, 0.1525, 0.3997, 0.2096, 0.4349, 0.2345, 0.4785, 0.2233, 0.3499, 0.2068, 0.3997, 0.2096, 0.3871, 0.1852, 0.3939, 0.1534, 0.3358, 0.1543, 0.3871, 0.1852, 0.3358, 0.1543, 0.3087, 0.1839, 0.3536, 0.1806, 0.2607, 0.7762, 0.3415, 0.7397, 0.2771, 0.7446, 0.2934, 0.8121, 0.3479, 0.7775, 0.3024, 0.7833, 0.2438, 0.7988, 0.2934, 0.8121, 0.2607, 0.7762, 0.4821, 0.4235, 0.5203, 0.402, 0.4733, 0.3788, 0.4058, 0.3419, 0.3654, 0.3795, 0.4364, 0.378, 0.3398, 0.3592, 0.3654, 0.3795, 0.4058, 0.3419, 0.4821, 0.4235, 0.4187, 0.4097, 0.4769, 0.4491, 0.381, 0.4357, 0.4187, 0.4097, 0.3556, 0.4002, 0.3039, 0.3687, 0.3556, 0.4002, 0.3654, 0.3795, 0.3225, 0.3398, 0.4058, 0.3419, 0.2764, 0.3129, 0.3127, 0.5795, 0.3954, 0.587, 0.3774, 0.5614, 0.3774, 0.5614, 0.3364, 0.553, 0.3127, 0.5795, 0.3285, 0.6364, 0.3685, 0.6578, 0.3968, 0.6311, 0.408, 0.6098, 0.3176, 0.6083, 0.3968, 0.6311, 0.2068, 0.6307, 0.2548, 0.6227, 0.2112, 0.5924, 0.2784, 0.5447, 0.2356, 0.5684, 0.3127, 0.5795, 0.2236, 0.5448, 0.2784, 0.5447, 0.2391, 0.4981, 0.1481, 0.2902, 0.1359, 0.2601, 0.1021, 0.2715, 0.115, 0.3514, 0.1345, 0.3326, 0.1481, 0.2902, 0.1481, 0.2902, 0.0708, 0.324, 0.115, 0.3514, 0.1481, 0.2902, 0.1021, 0.2715, 0.0708, 0.324, 0.1021, 0.2715, 0.07906, 0.2451, 0.06972, 0.2825, 0.07938, 0.1959, 0.0698, 0.2272, 0.09168, 0.202, 0.07938, 0.1959, 0.05159, 0.2286, 0.0698, 0.2272, 0.0926, 0.1674, 0.07625, 0.1523, 0.06633, 0.1801, 0.0459, 0.4985, 0.02965, 0.5252, 0.05655, 0.5105, 0.05655, 0.5105, 0.04135, 0.5423, 0.07765, 0.5431, 0.07765, 0.5431, 0.04135, 0.5423, 0.07473, 0.5778, 0.02965, 0.5252, 0.02665, 0.5596, 0.04135, 0.5423, 0.01807, 0.5344, 0.02149, 0.564, 0.02665, 0.5596, 0.04117, 0.4485, 0.02671, 0.4444, 0.02249, 0.4716, 0.02948, 0.4907, 0.01897, 0.4979, 0.0459, 0.4985, 0.146, 0.1106, 0.1532, 0.1479, 0.1838, 0.1252, 0.1239, 0.2106, 0.1852, 0.1998, 0.1231, 0.1857, 0.1262, 0.08427, 0.1074, 0.09646, 0.146, 0.1106, 0.08386, 0.1268, 0.0926, 0.1674, 0.09513, 0.1319, 0.0733, 0.4145, 0.0698, 0.4416, 0.1118, 0.4068, 0.0459, 0.4985, 0.0698, 0.4416, 0.04117, 0.4485, 0.0698, 0.4416, 0.03684, 0.41, 0.04117, 0.4485, 0.03684, 0.41, 0.02671, 0.4444, 0.04117, 0.4485, 0.02492, 0.4273, 0.01885, 0.4594, 0.02671, 0.4444, 0.07695, 0.6088, 0.1178, 0.5862, 0.07473, 0.5778, 0.04333, 0.6465, 0.08822, 0.6704, 0.07927, 0.6477, 0.07695, 0.6088, 0.07473, 0.5778, 0.0413, 0.6099, 0.08822, 0.6704, 0.09972, 0.7265, 0.1166, 0.6988, 0.02149, 0.564, 0.02723, 0.591, 0.02665, 0.5596, 0.1269, 0.7645, 0.09972, 0.7265, 0.1027, 0.7671, 0.1537, 0.8042, 0.1269, 0.7645, 0.1255, 0.8072, 0.09972, 0.7265, 0.06327, 0.7124, 0.07166, 0.7603, 0.1958, 0.007732, 0.1889, 0.03857, 0.2553, 0.01781, 0.2344, 0.0487, 0.1881, 0.09648, 0.2262, 0.0865, 0.1766, 0.0001121, 0.1889, 0.03857, 0.1958, 0.007732, 0.1255, 0.8072, 0.0775, 0.807, 0.08505, 0.8512, 0.04867, 0.8162, 0.06852, 0.8626, 0.08505, 0.8512, 0.1889, 0.03857, 0.1766, 0.0001121, 0.1463, 0.04481, 0.04579, 0.7425, 0.07166, 0.7603, 0.06327, 0.7124, 0.1935, 0.7682, 0.2218, 0.8058, 0.2155, 0.7572, 0.3123, 0.1169, 0.2927, 0.1065, 0.2802, 0.1341, 0.2927, 0.1065, 0.2491, 0.1225, 0.2802, 0.1341, 0.2685, 0.04505, 0.2262, 0.0865, 0.2823, 0.07719, 0.2553, 0.01781, 0.2344, 0.0487, 0.2685, 0.04505, 0.1498, 0.7542, 0.1537, 0.8042, 0.1899, 0.8028, 0.1641, 0.6222, 0.1617, 0.672, 0.1954, 0.6634, 0.1954, 0.6634, 0.1703, 0.7031, 0.2474, 0.6799, 0.1617, 0.672, 0.127, 0.7195, 0.1703, 0.7031, 0.1617, 0.672, 0.1641, 0.6222, 0.1288, 0.6575, 0.07695, 0.6088, 0.07927, 0.6477, 0.1127, 0.6259, 0.2161, 0.3841, 0.1865, 0.4048, 0.2662, 0.4047, 0.1787, 0.3739, 0.2161, 0.3841, 0.1904, 0.3453, 0.16, 0.4179, 0.1647, 0.4395, 0.1883, 0.4449, 0.1104, 0.4721, 0.1647, 0.4395, 0.1107, 0.4443, 0.1107, 0.4443, 0.08337, 0.4775, 0.1104, 0.4721, 0.1446, 0.3893, 0.1787, 0.3739, 0.1389, 0.3681, 0.1865, 0.4048, 0.1787, 0.3739, 0.1446, 0.3893, 0.115, 0.3514, 0.08951, 0.3768, 0.1389, 0.3681, 0.2818, 0.1939, 0.3087, 0.1839, 0.2814, 0.1577, 0.2659, 0.2087, 0.3179, 0.2349, 0.2818, 0.1939, 0.2314, 0.1496, 0.2802, 0.1341, 0.2491, 0.1225, 0.2117, 0.2344, 0.2688, 0.242, 0.2304, 0.2027, 0.1852, 0.1998, 0.2304, 0.2027, 0.2167, 0.1726, 0.1852, 0.1998, 0.2167, 0.1726, 0.1733, 0.1722, 0.2101, 0.1468, 0.2314, 0.1496, 0.2491, 0.1225, 0.1838, 0.1252, 0.1532, 0.1479, 0.2101, 0.1468, 0.1881, 0.09648, 0.1838, 0.1252, 0.2262, 0.0865, 0.2111, 0.5048, 0.1815, 0.5176, 0.2236, 0.5448, 0.1797, 0.4761, 0.1815, 0.5176, 0.2111, 0.5048, 0.1797, 0.4761, 0.1423, 0.5265, 0.1815, 0.5176, 0.2112, 0.5924, 0.2356, 0.5684, 0.2236, 0.5448, 0.2112, 0.5924, 0.2236, 0.5448, 0.1609, 0.5564, 0.1641, 0.6222, 0.2112, 0.5924, 0.1647, 0.5953, 0.1641, 0.6222, 0.2068, 0.6307, 0.2112, 0.5924, 0.1423, 0.5265, 0.1157, 0.5563, 0.1609, 0.5564, 0.1178, 0.5862, 0.1609, 0.5564, 0.1157, 0.5563, 0.1609, 0.5564, 0.1178, 0.5862, 0.1647, 0.5953, 0.08337, 0.4775, 0.05655, 0.5105, 0.1073, 0.5268, 0.08337, 0.4775, 0.1073, 0.5268, 0.1264, 0.5047, 0.2764, 0.3129, 0.204, 0.3182, 0.2723, 0.3302, 0.204, 0.3182, 0.2207, 0.29, 0.199, 0.2686, 0.2723, 0.3302, 0.204, 0.3182, 0.3039, 0.3687, 0.2161, 0.3841, 0.2662, 0.4047, 0.2602, 0.3666, 0.2161, 0.3841, 0.2602, 0.3666, 0.2148, 0.3563, 0.1345, 0.3326, 0.1904, 0.3453, 0.1481, 0.2902, 0.1359, 0.2601, 0.1778, 0.2462, 0.1552, 0.2261, 0.1239, 0.2106, 0.1552, 0.2261, 0.1725, 0.2167, 0.8378, 0.2685, 0.8562, 0.3281, 0.9235, 0.2649, 0.8768, 0.2206, 0.8233, 0.1833, 0.8318, 0.2314, 0.03493, 0.3274, 0.02239, 0.3881, 0.04728, 0.3494, 0.9235, 0.2649, 0.9684, 0.3012, 0.9999, 0.245, 0.9176, 0.3293, 0.9515, 0.3603, 0.9684, 0.3012, 0.001703, 0.5584, 0.01807, 0.5344, 0.0001125, 0.4876, 0.8583, 0.04175, 0.8933, 0.1045, 0.9018, 0.05257, 0.9408, 0.05954, 0.8988, 0.01646, 0.9018, 0.05257, 0.8657, 0.1601, 0.8089, 0.1021, 0.8233, 0.1833, 0.8931, 0.1878, 0.9141, 0.1574, 0.8657, 0.1601, 0.7806, 0.2059, 0.8318, 0.2314, 0.8233, 0.1833, 0.8089, 0.1021, 0.7994, 0.03363, 0.765, 0.05714, 0.8374, 0.0001121, 0.8583, 0.04175, 0.8683, 0.00049, 0.6044, 0.7922, 0.6322, 0.7901, 0.6181, 0.7625, 0.6415, 0.8315, 0.6059, 0.8137, 0.6349, 0.851, 0.5874, 0.8152, 0.6349, 0.851, 0.6059, 0.8137, 0.5874, 0.8152, 0.571, 0.8125, 0.5869, 0.8379, 0.6044, 0.7922, 0.5692, 0.7811, 0.5874, 0.8152, 0.6165, 0.7262, 0.6358, 0.6669, 0.5808, 0.7124, 0.6165, 0.7262, 0.5808, 0.7124, 0.5829, 0.7317, 0.666, 0.09374, 0.6758, 0.04194, 0.6371, 0.07848, 0.6836, 0.254, 0.6727, 0.185, 0.6494, 0.2406, 0.6727, 0.185, 0.6754, 0.1523, 0.6397, 0.1239, 0.6269, 0.2072, 0.6727, 0.185, 0.621, 0.1609, 0.5851, 0.1818, 0.6269, 0.2072, 0.621, 0.1609, 0.6371, 0.07848, 0.5986, 0.09583, 0.6397, 0.1239, 0.6419, 0.4169, 0.7043, 0.4328, 0.6638, 0.3936, 0.6909, 0.3789, 0.6638, 0.3936, 0.7046, 0.4108, 0.6479, 0.4461, 0.6832, 0.4676, 0.7043, 0.4328, 0.6479, 0.4461, 0.7043, 0.4328, 0.6419, 0.4169, 0.6608, 0.3534, 0.63, 0.3738, 0.6549, 0.3692, 0.6796, 0.6421, 0.6358, 0.6669, 0.6613, 0.6695, 0.6796, 0.6421, 0.6498, 0.6157, 0.6358, 0.6669, 0.6569, 0.7053, 0.6699, 0.7374, 0.6912, 0.68, 0.6699, 0.7374, 0.6569, 0.7053, 0.6433, 0.7345, 0.6433, 0.7345, 0.6569, 0.7053, 0.6165, 0.7262, 0.6613, 0.6695, 0.6358, 0.6669, 0.6569, 0.7053, 0.6358, 0.6669, 0.6151, 0.662, 0.5808, 0.7124, 0.6297, 0.6286, 0.6151, 0.662, 0.6358, 0.6669, 0.5971, 0.6029, 0.6216, 0.5521, 0.5905, 0.5659, 0.6745, 0.3049, 0.7035, 0.2929, 0.6836, 0.254, 0.6637, 0.3323, 0.6608, 0.3534, 0.7032, 0.3389, 0.6745, 0.3049, 0.6836, 0.254, 0.6465, 0.2935, 0.6608, 0.3534, 0.7038, 0.3654, 0.7032, 0.3389, 0.6608, 0.3534, 0.6637, 0.3323, 0.6283, 0.335, 0.6283, 0.335, 0.6165, 0.3579, 0.6608, 0.3534, 0.6637, 0.3323, 0.6745, 0.3049, 0.6465, 0.2935, 0.6079, 0.2886, 0.6283, 0.335, 0.6465, 0.2935, 0.6494, 0.2406, 0.6269, 0.2072, 0.5945, 0.2454, 0.6907, 0.5515, 0.6794, 0.5228, 0.6623, 0.5447, 0.66, 0.5639, 0.6623, 0.5447, 0.6216, 0.5521, 0.6623, 0.5447, 0.6447, 0.5167, 0.6216, 0.5521, 0.638, 0.5916, 0.66, 0.5639, 0.5971, 0.6029, 0.6216, 0.5521, 0.6118, 0.512, 0.5905, 0.5659, 0.6257, 0.4846, 0.6118, 0.512, 0.6447, 0.5167, 0.5522, 0.8182, 0.5276, 0.7868, 0.5178, 0.8021, 0.556, 0.2356, 0.5409, 0.1943, 0.5164, 0.2216, 0.5851, 0.1818, 0.5526, 0.1348, 0.5223, 0.1473, 0.6165, 0.3579, 0.589, 0.3724, 0.5933, 0.3891, 0.6269, 0.3943, 0.63, 0.3738, 0.5933, 0.3891, 0.5522, 0.3899, 0.5933, 0.3891, 0.589, 0.3724, 0.5657, 0.4496, 0.5953, 0.4538, 0.5301, 0.4177, 0.5301, 0.4177, 0.5626, 0.4151, 0.5203, 0.402, 0.4821, 0.4235, 0.5292, 0.4432, 0.5301, 0.4177, 0.5522, 0.3899, 0.5652, 0.3491, 0.5469, 0.3561, 0.5665, 0.582, 0.5905, 0.5659, 0.538, 0.5589, 0.5843, 0.6335, 0.5971, 0.6029, 0.5479, 0.6128, 0.5377, 0.6386, 0.5479, 0.6128, 0.5155, 0.6032, 0.5479, 0.6128, 0.5665, 0.582, 0.538, 0.5589, 0.5155, 0.6032, 0.5479, 0.6128, 0.538, 0.5589, 0.5353, 0.6816, 0.5706, 0.6713, 0.5377, 0.6386, 0.4203, 0.5576, 0.4445, 0.5898, 0.4556, 0.5418, 0.5777, 0.2687, 0.5945, 0.2454, 0.556, 0.2356, 0.556, 0.2356, 0.5945, 0.2454, 0.5851, 0.1818, 0.5723, 0.303, 0.5777, 0.2687, 0.556, 0.2356, 0.5723, 0.303, 0.5652, 0.3491, 0.5958, 0.3422, 0.5723, 0.303, 0.5365, 0.3207, 0.5652, 0.3491, 0.5469, 0.3561, 0.5365, 0.3207, 0.5083, 0.3626, 0.5365, 0.3207, 0.4583, 0.3529, 0.5083, 0.3626, 0.5067, 0.2663, 0.4537, 0.3086, 0.4983, 0.2996, 0.4983, 0.2996, 0.4537, 0.3086, 0.4742, 0.3259, 0.5189, 0.243, 0.4858, 0.2566, 0.5067, 0.2663, 0.5669, 0.5239, 0.594, 0.4932, 0.5725, 0.4739, 0.5334, 0.496, 0.5669, 0.5239, 0.5441, 0.478, 0.5441, 0.478, 0.5725, 0.4739, 0.5657, 0.4496, 0.6118, 0.512, 0.5669, 0.5239, 0.5905, 0.5659, 0.5669, 0.5239, 0.5334, 0.496, 0.538, 0.5589, 0.538, 0.5589, 0.5089, 0.5325, 0.4794, 0.5221, 0.4556, 0.5418, 0.4794, 0.5221, 0.4373, 0.5011, 0.5422, 0.4543, 0.5073, 0.4723, 0.5441, 0.478, 0.4769, 0.4491, 0.5073, 0.4723, 0.5422, 0.4543, 0.4897, 0.5013, 0.5334, 0.496, 0.5073, 0.4723, 0.5829, 0.7317, 0.5808, 0.7124, 0.5506, 0.7254, 0.5829, 0.7317, 0.5506, 0.7254, 0.5387, 0.7533, 0.5353, 0.6816, 0.503, 0.7164, 0.5506, 0.7254, 0.5506, 0.7254, 0.503, 0.7164, 0.5189, 0.7357, 0.5506, 0.7254, 0.5189, 0.7357, 0.5387, 0.7533, 0.5276, 0.7868, 0.5692, 0.7811, 0.5336, 0.7694, 0.503, 0.7164, 0.4726, 0.7498, 0.5189, 0.7357, 0.4233, 0.7459, 0.4726, 0.7498, 0.4449, 0.727, 0.4449, 0.727, 0.3834, 0.7403, 0.4233, 0.7459, 0.4914, 0.6848, 0.4453, 0.6824, 0.45, 0.7056, 0.4449, 0.727, 0.503, 0.7164, 0.45, 0.7056, 0.503, 0.7164, 0.4914, 0.6848, 0.45, 0.7056, 0.4435, 0.2622, 0.4785, 0.2233, 0.4349, 0.2345, 0.4349, 0.2345, 0.3847, 0.2585, 0.4435, 0.2622, 0.4435, 0.2622, 0.4079, 0.2818, 0.4537, 0.3086, 0.3997, 0.2096, 0.3572, 0.2385, 0.4349, 0.2345, 0.4048, 0.3203, 0.3353, 0.2976, 0.4058, 0.3419, 0.4079, 0.2818, 0.3353, 0.2976, 0.4048, 0.3203, 0.3847, 0.2585, 0.3353, 0.2976, 0.4079, 0.2818, 0.3353, 0.2976, 0.3283, 0.2711, 0.2796, 0.2807, 0.3536, 0.1806, 0.3087, 0.1839, 0.3499, 0.2068, 0.3962, 0.4726, 0.4373, 0.5011, 0.4379, 0.4632, 0.3364, 0.553, 0.3774, 0.5614, 0.4203, 0.5576, 0.3587, 0.4839, 0.2892, 0.4751, 0.401, 0.5227, 0.3356, 0.5286, 0.401, 0.5227, 0.2892, 0.4751, 0.381, 0.4357, 0.3006, 0.4307, 0.3587, 0.4839, 0.3006, 0.4307, 0.3556, 0.4002, 0.2662, 0.4047, 0.3803, 0.6958, 0.4453, 0.6824, 0.3685, 0.6578, 0.3803, 0.6958, 0.3685, 0.6578, 0.3118, 0.6936, 0.2931, 0.7192, 0.2484, 0.7352, 0.2771, 0.7446, 0.2597, 0.6997, 0.2474, 0.6799, 0.2087, 0.7161, 0.2548, 0.6227, 0.2519, 0.6438, 0.3285, 0.6364, 0.3285, 0.6364, 0.2474, 0.6799, 0.3118, 0.6936, 0.2519, 0.6438, 0.2548, 0.6227, 0.2068, 0.6307, 0.3939, 0.1534, 0.3871, 0.1852, 0.4382, 0.1525, 0.3871, 0.1852, 0.3997, 0.2096, 0.4543, 0.182, 0.3536, 0.1806, 0.3871, 0.1852, 0.3358, 0.1543, 0.3871, 0.1852, 0.3536, 0.1806, 0.3499, 0.2068, 0.3415, 0.7397, 0.2607, 0.7762, 0.3479, 0.7775, 0.3479, 0.7775, 0.2607, 0.7762, 0.3024, 0.7833, 0.2607, 0.7762, 0.2934, 0.8121, 0.3024, 0.7833, 0.4364, 0.378, 0.3654, 0.3795, 0.4187, 0.4097, 0.4187, 0.4097, 0.4821, 0.4235, 0.4733, 0.3788, 0.3556, 0.4002, 0.3006, 0.4307, 0.381, 0.4357, 0.3225, 0.3398, 0.2723, 0.3302, 0.3039, 0.3687, 0.3225, 0.3398, 0.2764, 0.3129, 0.2723, 0.3302, 0.4203, 0.5576, 0.3774, 0.5614, 0.3954, 0.587, 0.3285, 0.6364, 0.3176, 0.6083, 0.2548, 0.6227, 0.3364, 0.553, 0.2784, 0.5447, 0.3127, 0.5795, 0.2356, 0.5684, 0.2784, 0.5447, 0.2236, 0.5448, 0.2391, 0.4981, 0.2784, 0.5447, 0.2787, 0.5107, 0.1239, 0.2106, 0.1231, 0.1857, 0.09168, 0.202, 0.0708, 0.324, 0.1021, 0.2715, 0.06972, 0.2825, 0.06972, 0.2825, 0.07906, 0.2451, 0.05556, 0.2845, 0.0708, 0.324, 0.06972, 0.2825, 0.05556, 0.2845, 0.07906, 0.2451, 0.09168, 0.202, 0.0698, 0.2272, 0.05159, 0.2286, 0.07938, 0.1959, 0.06633, 0.1801, 0.05655, 0.5105, 0.08337, 0.4775, 0.0459, 0.4985, 0.02249, 0.4716, 0.02948, 0.4907, 0.04117, 0.4485, 0.03572, 0.5787, 0.07473, 0.5778, 0.04135, 0.5423, 0.01807, 0.5344, 0.02665, 0.5596, 0.02965, 0.5252, 0.02965, 0.5252, 0.01897, 0.4979, 0.01807, 0.5344, 0.01897, 0.4979, 0.02965, 0.5252, 0.0459, 0.4985, 0.0001125, 0.4876, 0.01807, 0.5344, 0.01897, 0.4979, 0.01897, 0.4979, 0.02249, 0.4716, 0.01657, 0.478, 0.02249, 0.4716, 0.01885, 0.4594, 0.01657, 0.478, 0.1724, 0.06044, 0.1262, 0.08427, 0.1881, 0.09648, 0.1838, 0.1252, 0.1881, 0.09648, 0.146, 0.1106, 0.146, 0.1106, 0.1881, 0.09648, 0.1262, 0.08427, 0.1532, 0.1479, 0.1231, 0.1857, 0.1733, 0.1722, 0.1231, 0.1857, 0.1532, 0.1479, 0.1087, 0.1424, 0.1852, 0.1998, 0.1733, 0.1722, 0.1231, 0.1857, 0.1087, 0.1424, 0.146, 0.1106, 0.1074, 0.09646, 0.0926, 0.1674, 0.1087, 0.1424, 0.09513, 0.1319, 0.07625, 0.1523, 0.0926, 0.1674, 0.08386, 0.1268, 0.1229, 0.06687, 0.1463, 0.04481, 0.1282, 0.04353, 0.1262, 0.08427, 0.1463, 0.04481, 0.1229, 0.06687, 0.7957, 0.0003858, 0.7511, 0.03713, 0.7994, 0.03363, 0.7447, 0.08562, 0.765, 0.05714, 0.7511, 0.03713, 0.0733, 0.4145, 0.05396, 0.3782, 0.0479, 0.3951, 0.0733, 0.4145, 0.08951, 0.3768, 0.05396, 0.3782, 0.08337, 0.4775, 0.0698, 0.4416, 0.0459, 0.4985, 0.02671, 0.4444, 0.03684, 0.41, 0.02492, 0.4273, 0.02492, 0.4273, 0.02239, 0.3881, 0.01283, 0.4393, 0.0479, 0.3951, 0.05396, 0.3782, 0.03684, 0.41, 0.05556, 0.2845, 0.03493, 0.3274, 0.04728, 0.3494, 0.0413, 0.6099, 0.07473, 0.5778, 0.03572, 0.5787, 0.127, 0.7195, 0.1166, 0.6988, 0.09972, 0.7265, 0.04579, 0.7425, 0.06327, 0.7124, 0.03419, 0.6859, 0.04333, 0.6465, 0.0413, 0.6099, 0.02725, 0.6342, 0.2344, 0.0487, 0.2553, 0.01781, 0.1889, 0.03857, 0.2344, 0.0487, 0.1889, 0.03857, 0.1724, 0.06044, 0.0775, 0.807, 0.04867, 0.8162, 0.08505, 0.8512, 0.06852, 0.8626, 0.04867, 0.8162, 0.05584, 0.8804, 0.1027, 0.7671, 0.07166, 0.7603, 0.0775, 0.807, 0.0775, 0.807, 0.07166, 0.7603, 0.04867, 0.8162, 0.2484, 0.7352, 0.2155, 0.7572, 0.2607, 0.7762, 0.2155, 0.7572, 0.2087, 0.7161, 0.1711, 0.7396, 0.3358, 0.1543, 0.3123, 0.1169, 0.2802, 0.1341, 0.3087, 0.1839, 0.3358, 0.1543, 0.2814, 0.1577, 0.2491, 0.1225, 0.2823, 0.07719, 0.2262, 0.0865, 0.1498, 0.7542, 0.127, 0.7195, 0.1269, 0.7645, 0.1269, 0.7645, 0.127, 0.7195, 0.09972, 0.7265, 0.1954, 0.6634, 0.2519, 0.6438, 0.2068, 0.6307, 0.2087, 0.7161, 0.2474, 0.6799, 0.1703, 0.7031, 0.2087, 0.7161, 0.2155, 0.7572, 0.2484, 0.7352, 0.2087, 0.7161, 0.1703, 0.7031, 0.1711, 0.7396, 0.1703, 0.7031, 0.1954, 0.6634, 0.1617, 0.672, 0.1711, 0.7396, 0.1703, 0.7031, 0.1498, 0.7542, 0.1498, 0.7542, 0.1703, 0.7031, 0.127, 0.7195, 0.2436, 0.438, 0.2192, 0.4698, 0.2653, 0.4642, 0.2192, 0.4698, 0.1883, 0.4449, 0.1797, 0.4761, 0.2192, 0.4698, 0.2436, 0.438, 0.1883, 0.4449, 0.2192, 0.4698, 0.2111, 0.5048, 0.2391, 0.4981, 0.2111, 0.5048, 0.2192, 0.4698, 0.1797, 0.4761, 0.1797, 0.4761, 0.1883, 0.4449, 0.1647, 0.4395, 0.1865, 0.4048, 0.16, 0.4179, 0.1883, 0.4449, 0.1647, 0.4395, 0.16, 0.4179, 0.1118, 0.4068, 0.1118, 0.4068, 0.1107, 0.4443, 0.1647, 0.4395, 0.1118, 0.4068, 0.0698, 0.4416, 0.1107, 0.4443, 0.1446, 0.3893, 0.16, 0.4179, 0.1865, 0.4048, 0.16, 0.4179, 0.1446, 0.3893, 0.1118, 0.4068, 0.2814, 0.1577, 0.2167, 0.1726, 0.2818, 0.1939, 0.2167, 0.1726, 0.2814, 0.1577, 0.2314, 0.1496, 0.2688, 0.242, 0.2117, 0.2344, 0.241, 0.2603, 0.2659, 0.2087, 0.2304, 0.2027, 0.2688, 0.242, 0.2117, 0.2344, 0.1552, 0.2261, 0.1778, 0.2462, 0.1725, 0.2167, 0.1852, 0.1998, 0.1239, 0.2106, 0.1733, 0.1722, 0.2101, 0.1468, 0.1532, 0.1479, 0.2167, 0.1726, 0.2314, 0.1496, 0.2101, 0.1468, 0.2262, 0.0865, 0.1838, 0.1252, 0.2491, 0.1225, 0.2491, 0.1225, 0.1838, 0.1252, 0.2101, 0.1468, 0.2391, 0.4981, 0.2111, 0.5048, 0.2236, 0.5448, 0.1178, 0.5862, 0.07695, 0.6088, 0.1127, 0.6259, 0.1157, 0.5563, 0.07473, 0.5778, 0.1178, 0.5862, 0.1797, 0.4761, 0.1264, 0.5047, 0.1423, 0.5265, 0.1423, 0.5265, 0.1264, 0.5047, 0.1073, 0.5268, 0.241, 0.2603, 0.199, 0.2686, 0.2207, 0.29, 0.199, 0.2686, 0.2117, 0.2344, 0.1778, 0.2462, 0.204, 0.3182, 0.2148, 0.3563, 0.2602, 0.3666, 0.204, 0.3182, 0.1481, 0.2902, 0.1904, 0.3453, 0.1787, 0.3739, 0.1904, 0.3453, 0.1389, 0.3681, 0.8378, 0.2685, 0.7806, 0.2059, 0.7579, 0.246, 0.7579, 0.246, 0.7924, 0.3156, 0.8378, 0.2685, 0.7417, 0.2956, 0.7924, 0.3156, 0.7579, 0.246, 0.8562, 0.3281, 0.8378, 0.2685, 0.7924, 0.3156, 0.7924, 0.3156, 0.8115, 0.3613, 0.8562, 0.3281, 0.9449, 0.1918, 0.8768, 0.2206, 0.9235, 0.2649, 0.8931, 0.1878, 0.8768, 0.2206, 0.9449, 0.1918, 0.8768, 0.2206, 0.8318, 0.2314, 0.8378, 0.2685, 0.9999, 0.245, 0.9449, 0.1918, 0.9235, 0.2649, 0.9684, 0.3012, 0.9235, 0.2649, 0.9176, 0.3293, 0.01283, 0.4393, 0.0001125, 0.4876, 0.01885, 0.4594, 0.9235, 0.2649, 0.8562, 0.3281, 0.9176, 0.3293, 0.9176, 0.3293, 0.8698, 0.3783, 0.9515, 0.3603, 0.9408, 0.05954, 0.8933, 0.1045, 0.9572, 0.1257, 0.7166, 0.1466, 0.7806, 0.2059, 0.764, 0.1418, 0.8233, 0.1833, 0.764, 0.1418, 0.7806, 0.2059, 0.764, 0.1418, 0.8089, 0.1021, 0.7447, 0.08562, 0.7166, 0.1466, 0.764, 0.1418, 0.7447, 0.08562, 0.9018, 0.05257, 0.8988, 0.01646, 0.8583, 0.04175, 0.8988, 0.01646, 0.8683, 0.00049, 0.8583, 0.04175, 0.8583, 0.04175, 0.8374, 0.0001121, 0.7994, 0.03363, 0.6552, 0.7929, 0.6433, 0.7345, 0.6322, 0.7901, 0.6552, 0.7929, 0.6059, 0.8137, 0.6415, 0.8315, 0.6433, 0.7345, 0.6165, 0.7262, 0.6181, 0.7625, 0.6059, 0.8137, 0.6322, 0.7901, 0.6044, 0.7922, 0.6059, 0.8137, 0.6044, 0.7922, 0.5874, 0.8152, 0.6165, 0.7262, 0.5874, 0.7565, 0.6181, 0.7625, 0.6181, 0.7625, 0.5874, 0.7565, 0.6044, 0.7922, 0.6165, 0.7262, 0.5829, 0.7317, 0.5874, 0.7565, 0.7081, 0.1682, 0.707, 0.09687, 0.6754, 0.1523, 0.6397, 0.1239, 0.6754, 0.1523, 0.707, 0.09687, 0.6836, 0.254, 0.7035, 0.2929, 0.704, 0.2323, 0.621, 0.1609, 0.6727, 0.185, 0.6397, 0.1239, 0.6269, 0.2072, 0.6494, 0.2406, 0.6727, 0.185, 0.5995, 0.1334, 0.5986, 0.09583, 0.5606, 0.1026, 0.7046, 0.4108, 0.6638, 0.3936, 0.7043, 0.4328, 0.6638, 0.3936, 0.6909, 0.3789, 0.6549, 0.3692, 0.6579, 0.4727, 0.6832, 0.4676, 0.6479, 0.4461, 0.63, 0.3738, 0.6638, 0.3936, 0.6549, 0.3692, 0.6796, 0.6421, 0.7136, 0.6204, 0.6783, 0.6208, 0.6783, 0.6208, 0.6836, 0.5904, 0.6498, 0.6157, 0.6613, 0.6695, 0.6569, 0.7053, 0.6912, 0.68, 0.6297, 0.6286, 0.6358, 0.6669, 0.6498, 0.6157, 0.5971, 0.6029, 0.6297, 0.6286, 0.638, 0.5916, 0.6465, 0.2935, 0.6836, 0.254, 0.6494, 0.2406, 0.6079, 0.2886, 0.5958, 0.3422, 0.6283, 0.335, 0.6494, 0.2406, 0.6079, 0.2886, 0.6465, 0.2935, 0.5945, 0.2454, 0.5777, 0.2687, 0.6079, 0.2886, 0.7101, 0.5399, 0.7061, 0.5129, 0.6794, 0.5228, 0.6836, 0.5904, 0.7108, 0.5693, 0.6907, 0.5515, 0.7136, 0.6204, 0.7141, 0.5963, 0.6836, 0.5904, 0.6498, 0.6157, 0.6836, 0.5904, 0.638, 0.5916, 0.6447, 0.5167, 0.6579, 0.4727, 0.6257, 0.4846, 0.5606, 0.1026, 0.5526, 0.1348, 0.5995, 0.1334, 0.4543, 0.182, 0.4785, 0.2233, 0.5164, 0.2216, 0.4726, 0.7498, 0.4233, 0.7459, 0.4713, 0.7754, 0.4713, 0.7754, 0.4233, 0.7459, 0.422, 0.7707, 0.5522, 0.3899, 0.589, 0.3724, 0.5652, 0.3491, 0.5964, 0.419, 0.5626, 0.4151, 0.5953, 0.4538, 0.5626, 0.4151, 0.5301, 0.4177, 0.5953, 0.4538, 0.5301, 0.4177, 0.5422, 0.4543, 0.5657, 0.4496, 0.5292, 0.4432, 0.4821, 0.4235, 0.4769, 0.4491, 0.5522, 0.3899, 0.5469, 0.3561, 0.5083, 0.3626, 0.5203, 0.402, 0.5083, 0.3626, 0.4733, 0.3788, 0.5353, 0.6816, 0.5377, 0.6386, 0.4746, 0.6557, 0.4808, 0.6037, 0.5155, 0.6032, 0.4797, 0.5771, 0.4556, 0.5418, 0.4797, 0.5771, 0.5179, 0.5719, 0.5723, 0.303, 0.6079, 0.2886, 0.5777, 0.2687, 0.556, 0.2356, 0.5164, 0.2216, 0.5189, 0.243, 0.4742, 0.3259, 0.5365, 0.3207, 0.4983, 0.2996, 0.5365, 0.3207, 0.5067, 0.2663, 0.4983, 0.2996, 0.4858, 0.2566, 0.4785, 0.2233, 0.4435, 0.2622, 0.5668, 0.5518, 0.5669, 0.5239, 0.538, 0.5589, 0.5089, 0.5325, 0.4897, 0.5013, 0.4794, 0.5221, 0.5179, 0.5719, 0.538, 0.5589, 0.4556, 0.5418, 0.5292, 0.4432, 0.4769, 0.4491, 0.5422, 0.4543, 0.4769, 0.4491, 0.4379, 0.4632, 0.5073, 0.4723, 0.503, 0.7164, 0.5353, 0.6816, 0.4914, 0.6848, 0.5336, 0.7694, 0.4713, 0.7754, 0.5276, 0.7868, 0.4726, 0.7498, 0.5336, 0.7694, 0.5387, 0.7533, 0.4726, 0.7498, 0.5387, 0.7533, 0.5189, 0.7357, 0.4449, 0.727, 0.4726, 0.7498, 0.503, 0.7164, 0.4449, 0.727, 0.45, 0.7056, 0.3803, 0.6958, 0.3572, 0.2385, 0.3847, 0.2585, 0.4349, 0.2345, 0.4058, 0.3419, 0.4742, 0.3259, 0.4537, 0.3086, 0.4742, 0.3259, 0.4058, 0.3419, 0.4583, 0.3529, 0.4058, 0.3419, 0.4537, 0.3086, 0.4048, 0.3203, 0.4048, 0.3203, 0.4537, 0.3086, 0.4079, 0.2818, 0.3353, 0.2976, 0.3847, 0.2585, 0.3283, 0.2711, 0.3283, 0.2711, 0.3572, 0.2385, 0.3179, 0.2349, 0.2818, 0.1939, 0.3499, 0.2068, 0.3087, 0.1839, 0.4203, 0.5576, 0.3356, 0.5286, 0.3364, 0.553, 0.2653, 0.4642, 0.2192, 0.4698, 0.2391, 0.4981, 0.2653, 0.4642, 0.2391, 0.4981, 0.2892, 0.4751, 0.2892, 0.4751, 0.3006, 0.4307, 0.2653, 0.4642, 0.2653, 0.4642, 0.3006, 0.4307, 0.2436, 0.438, 0.4453, 0.6824, 0.4072, 0.6609, 0.3685, 0.6578, 0.3663, 0.7098, 0.3803, 0.6958, 0.3118, 0.6936, 0.3663, 0.7098, 0.3118, 0.6936, 0.2931, 0.7192, 0.2771, 0.7446, 0.3415, 0.7397, 0.2931, 0.7192, 0.3834, 0.7403, 0.3938, 0.7717, 0.4233, 0.7459, 0.3834, 0.7403, 0.3479, 0.7775, 0.3938, 0.7717, 0.4364, 0.378, 0.5083, 0.3626, 0.4583, 0.3529, 0.4364, 0.378, 0.4733, 0.3788, 0.5083, 0.3626, 0.4769, 0.4491, 0.381, 0.4357, 0.4379, 0.4632, 0.2602, 0.3666, 0.2662, 0.4047, 0.3039, 0.3687, 0.3398, 0.3592, 0.4058, 0.3419, 0.3225, 0.3398, 0.3039, 0.3687, 0.3398, 0.3592, 0.3225, 0.3398, 0.3176, 0.6083, 0.3954, 0.587, 0.3127, 0.5795, 0.4072, 0.6609, 0.4618, 0.63, 0.3968, 0.6311, 0.3285, 0.6364, 0.3968, 0.6311, 0.3176, 0.6083, 0.2548, 0.6227, 0.3176, 0.6083, 0.2356, 0.5684, 0.3364, 0.553, 0.3356, 0.5286, 0.2784, 0.5447, 0.2784, 0.5447, 0.3356, 0.5286, 0.2787, 0.5107, 0.1239, 0.2106, 0.1359, 0.2601, 0.1552, 0.2261, 0.07938, 0.1959, 0.09168, 0.202, 0.1231, 0.1857, 0.07938, 0.1959, 0.1231, 0.1857, 0.0926, 0.1674, 0.0698, 0.2272, 0.05556, 0.2845, 0.07906, 0.2451, 0.02631, 0.2827, 0.03493, 0.3274, 0.05556, 0.2845, 0.02631, 0.2827, 0.05556, 0.2845, 0.05159, 0.2286, 0.05159, 0.2286, 0.05556, 0.2845, 0.0698, 0.2272, 0.06633, 0.1801, 0.07938, 0.1959, 0.0926, 0.1674, 0.05655, 0.5105, 0.07765, 0.5431, 0.1073, 0.5268, 0.02965, 0.5252, 0.04135, 0.5423, 0.05655, 0.5105, 0.01885, 0.4594, 0.02249, 0.4716, 0.02671, 0.4444, 0.01897, 0.4979, 0.02948, 0.4907, 0.02249, 0.4716, 0.01897, 0.4979, 0.01657, 0.478, 0.0001125, 0.4876, 0.1463, 0.04481, 0.1262, 0.08427, 0.1724, 0.06044, 0.0926, 0.1674, 0.1231, 0.1857, 0.1087, 0.1424, 0.08386, 0.1268, 0.09513, 0.1319, 0.1074, 0.09646, 0.1579, 0.01204, 0.1282, 0.04353, 0.1463, 0.04481, 0.1229, 0.06687, 0.1074, 0.09646, 0.1262, 0.08427, 0.06986, 0.3426, 0.08951, 0.3768, 0.115, 0.3514, 0.0708, 0.324, 0.06986, 0.3426, 0.115, 0.3514, 0.05396, 0.3782, 0.08951, 0.3768, 0.06986, 0.3426, 0.0479, 0.3951, 0.03684, 0.41, 0.0698, 0.4416, 0.04728, 0.3494, 0.05396, 0.3782, 0.06986, 0.3426, 0.05556, 0.2845, 0.04728, 0.3494, 0.0708, 0.324, 0.06327, 0.7124, 0.09972, 0.7265, 0.08822, 0.6704, 0.08822, 0.6704, 0.04333, 0.6465, 0.06327, 0.7124, 0.7924, 0.3156, 0.7718, 0.3508, 0.8115, 0.3613, 0.7924, 0.3156, 0.7417, 0.2956, 0.7718, 0.3508, 0.02665, 0.5596, 0.02723, 0.591, 0.03572, 0.5787, 0.03572, 0.5787, 0.02723, 0.591, 0.0413, 0.6099, 0.01271, 0.6059, 0.02725, 0.6342, 0.02723, 0.591, 0.0775, 0.807, 0.1255, 0.8072, 0.1027, 0.7671, 0.1889, 0.03857, 0.1463, 0.04481, 0.1724, 0.06044, 0.1579, 0.01204, 0.1463, 0.04481, 0.1766, 0.0001121, 0.7447, 0.08562, 0.7511, 0.03713, 0.7214, 0.07575, 0.07166, 0.7603, 0.04579, 0.7425, 0.04867, 0.8162, 0.7579, 0.246, 0.7166, 0.1466, 0.7144, 0.2343, 0.7417, 0.2956, 0.7579, 0.246, 0.7144, 0.2343, 0.7806, 0.2059, 0.7166, 0.1466, 0.7579, 0.246, 0.2155, 0.7572, 0.2438, 0.7988, 0.2607, 0.7762, 0.2438, 0.7988, 0.2155, 0.7572, 0.2218, 0.8058, 0.1899, 0.8028, 0.2218, 0.8058, 0.1935, 0.7682, 0.2814, 0.1577, 0.3358, 0.1543, 0.2802, 0.1341, 0.2344, 0.0487, 0.2262, 0.0865, 0.2685, 0.04505, 0.1711, 0.7396, 0.1498, 0.7542, 0.1935, 0.7682, 0.1498, 0.7542, 0.1899, 0.8028, 0.1935, 0.7682, 0.1269, 0.7645, 0.1537, 0.8042, 0.1498, 0.7542, 0.1954, 0.6634, 0.2474, 0.6799, 0.2519, 0.6438, 0.1954, 0.6634, 0.2068, 0.6307, 0.1641, 0.6222, 0.1617, 0.672, 0.1166, 0.6988, 0.127, 0.7195, 0.1288, 0.6575, 0.1166, 0.6988, 0.1617, 0.672, 0.1339, 0.6176, 0.1288, 0.6575, 0.1641, 0.6222, 0.1288, 0.6575, 0.1339, 0.6176, 0.1127, 0.6259, 0.07927, 0.6477, 0.08822, 0.6704, 0.1127, 0.6259, 0.1865, 0.4048, 0.2436, 0.438, 0.2662, 0.4047, 0.1787, 0.3739, 0.1865, 0.4048, 0.2161, 0.3841, 0.1104, 0.4721, 0.1797, 0.4761, 0.1647, 0.4395, 0.0698, 0.4416, 0.08337, 0.4775, 0.1107, 0.4443, 0.1118, 0.4068, 0.1389, 0.3681, 0.08951, 0.3768, 0.2304, 0.2027, 0.2659, 0.2087, 0.2167, 0.1726, 0.199, 0.2686, 0.241, 0.2603, 0.2117, 0.2344, 0.2101, 0.1468, 0.1733, 0.1722, 0.2167, 0.1726, 0.1552, 0.2261, 0.2117, 0.2344, 0.1725, 0.2167, 0.2117, 0.2344, 0.1852, 0.1998, 0.1725, 0.2167, 0.1423, 0.5265, 0.1609, 0.5564, 0.1815, 0.5176, 0.1073, 0.5268, 0.1157, 0.5563, 0.1423, 0.5265, 0.1178, 0.5862, 0.1339, 0.6176, 0.1647, 0.5953, 0.2764, 0.3129, 0.2796, 0.2807, 0.2207, 0.29, 0.2207, 0.29, 0.2796, 0.2807, 0.241, 0.2603, 0.2161, 0.3841, 0.2148, 0.3563, 0.1904, 0.3453, 0.1359, 0.2601, 0.1481, 0.2902, 0.199, 0.2686, 0.7806, 0.2059, 0.8378, 0.2685, 0.8318, 0.2314, 0.8768, 0.2206, 0.8378, 0.2685, 0.9235, 0.2649, 0.9449, 0.1918, 0.9926, 0.165, 0.9572, 0.1257, 0.9926, 0.165, 0.9449, 0.1918, 0.9999, 0.245, 0.9999, 0.3144, 0.9684, 0.3012, 0.9515, 0.3603, 0.9999, 0.245, 0.9684, 0.3012, 0.9999, 0.3144, 0.8562, 0.3281, 0.8698, 0.3783, 0.9176, 0.3293, 0.9572, 0.1257, 0.8933, 0.1045, 0.9141, 0.1574, 0.9572, 0.1257, 0.9141, 0.1574, 0.9449, 0.1918, 0.8933, 0.1045, 0.9408, 0.05954, 0.9018, 0.05257, 0.8653, 0.1919, 0.8657, 0.1601, 0.8233, 0.1833, 0.8933, 0.1045, 0.8089, 0.1021, 0.8657, 0.1601, 0.7511, 0.03713, 0.765, 0.05714, 0.7994, 0.03363, 0.7166, 0.1466, 0.7447, 0.08562, 0.7214, 0.07575, 0.6181, 0.7625, 0.6322, 0.7901, 0.6433, 0.7345, 0.666, 0.09374, 0.707, 0.09687, 0.6961, 0.06803, 0.6349, 0.851, 0.5874, 0.8152, 0.5869, 0.8379, 0.6044, 0.7922, 0.5874, 0.7565, 0.5692, 0.7811, 0.707, 0.09687, 0.666, 0.09374, 0.6397, 0.1239, 0.7081, 0.1682, 0.6754, 0.1523, 0.6727, 0.185, 0.6397, 0.1239, 0.5986, 0.09583, 0.5995, 0.1334, 0.6832, 0.4676, 0.7061, 0.5129, 0.7093, 0.4663, 0.6612, 0.4981, 0.6794, 0.5228, 0.6832, 0.4676, 0.5964, 0.419, 0.6179, 0.4343, 0.6419, 0.4169, 0.6165, 0.3579, 0.63, 0.3738, 0.6608, 0.3534, 0.6836, 0.5904, 0.6783, 0.6208, 0.7136, 0.6204, 0.6796, 0.6421, 0.6912, 0.68, 0.7087, 0.6424, 0.6912, 0.68, 0.6796, 0.6421, 0.6613, 0.6695, 0.6796, 0.6421, 0.6783, 0.6208, 0.6498, 0.6157, 0.6297, 0.6286, 0.5971, 0.6029, 0.5843, 0.6335, 0.6637, 0.3323, 0.7032, 0.3389, 0.6745, 0.3049, 0.6608, 0.3534, 0.6909, 0.3789, 0.7038, 0.3654, 0.7037, 0.3795, 0.7038, 0.3654, 0.6909, 0.3789, 0.6608, 0.3534, 0.6549, 0.3692, 0.6909, 0.3789, 0.6637, 0.3323, 0.6465, 0.2935, 0.6283, 0.335, 0.7108, 0.5693, 0.6836, 0.5904, 0.7141, 0.5963, 0.6118, 0.512, 0.6216, 0.5521, 0.6447, 0.5167, 0.6479, 0.4461, 0.6257, 0.4846, 0.6579, 0.4727, 0.5692, 0.7811, 0.5276, 0.7868, 0.5522, 0.8182, 0.5223, 0.1473, 0.5526, 0.1348, 0.5083, 0.117, 0.5526, 0.1348, 0.5851, 0.1818, 0.5995, 0.1334, 0.5851, 0.1818, 0.5409, 0.1943, 0.556, 0.2356, 0.4543, 0.182, 0.4915, 0.1803, 0.4382, 0.1525, 0.4651, 0.1409, 0.509, 0.1714, 0.5223, 0.1473, 0.5083, 0.117, 0.4651, 0.1409, 0.5223, 0.1473, 0.4651, 0.1409, 0.4382, 0.1525, 0.509, 0.1714, 0.63, 0.3738, 0.6165, 0.3579, 0.5933, 0.3891, 0.6165, 0.3579, 0.5958, 0.3422, 0.589, 0.3724, 0.6179, 0.4343, 0.5964, 0.419, 0.5953, 0.4538, 0.5422, 0.4543, 0.5301, 0.4177, 0.5292, 0.4432, 0.5933, 0.3891, 0.5626, 0.4151, 0.5964, 0.419, 0.5626, 0.4151, 0.5933, 0.3891, 0.5522, 0.3899, 0.5626, 0.4151, 0.5522, 0.3899, 0.5203, 0.402, 0.5203, 0.402, 0.4821, 0.4235, 0.5301, 0.4177, 0.5905, 0.5659, 0.5665, 0.582, 0.5971, 0.6029, 0.5843, 0.6335, 0.5479, 0.6128, 0.5377, 0.6386, 0.5377, 0.6386, 0.5155, 0.6032, 0.4618, 0.63, 0.4618, 0.63, 0.4072, 0.6609, 0.4746, 0.6557, 0.4746, 0.6557, 0.4072, 0.6609, 0.4453, 0.6824, 0.4808, 0.6037, 0.4797, 0.5771, 0.4445, 0.5898, 0.408, 0.6098, 0.4808, 0.6037, 0.4445, 0.5898, 0.4445, 0.5898, 0.4797, 0.5771, 0.4556, 0.5418, 0.3954, 0.587, 0.4445, 0.5898, 0.4203, 0.5576, 0.6165, 0.3579, 0.6283, 0.335, 0.5958, 0.3422, 0.5652, 0.3491, 0.5365, 0.3207, 0.5469, 0.3561, 0.5067, 0.2663, 0.4858, 0.2566, 0.4435, 0.2622, 0.4785, 0.2233, 0.4858, 0.2566, 0.5164, 0.2216, 0.594, 0.4932, 0.5953, 0.4538, 0.5725, 0.4739, 0.4897, 0.5013, 0.5089, 0.5325, 0.5334, 0.496, 0.4556, 0.5418, 0.538, 0.5589, 0.4794, 0.5221, 0.4556, 0.5418, 0.4373, 0.5011, 0.401, 0.5227, 0.4373, 0.5011, 0.4794, 0.5221, 0.4897, 0.5013, 0.5073, 0.4723, 0.5334, 0.496, 0.5441, 0.478, 0.4897, 0.5013, 0.5073, 0.4723, 0.4379, 0.4632, 0.5506, 0.7254, 0.5808, 0.7124, 0.5353, 0.6816, 0.5706, 0.6713, 0.5353, 0.6816, 0.5808, 0.7124, 0.45, 0.7056, 0.4453, 0.6824, 0.3803, 0.6958, 0.3179, 0.2349, 0.2688, 0.242, 0.3283, 0.2711, 0.3847, 0.2585, 0.3572, 0.2385, 0.3283, 0.2711, 0.3587, 0.4839, 0.4373, 0.5011, 0.3962, 0.4726, 0.3962, 0.4726, 0.4379, 0.4632, 0.381, 0.4357, 0.4203, 0.5576, 0.4556, 0.5418, 0.401, 0.5227, 0.401, 0.5227, 0.4373, 0.5011, 0.3587, 0.4839, 0.2391, 0.4981, 0.2787, 0.5107, 0.2892, 0.4751, 0.3803, 0.6958, 0.3663, 0.7098, 0.4449, 0.727, 0.2931, 0.7192, 0.3415, 0.7397, 0.3663, 0.7098, 0.2597, 0.6997, 0.2484, 0.7352, 0.2931, 0.7192, 0.3118, 0.6936, 0.2474, 0.6799, 0.2597, 0.6997, 0.4233, 0.7459, 0.3938, 0.7717, 0.422, 0.7707, 0.4342, 0.201, 0.3997, 0.2096, 0.4785, 0.2233, 0.4364, 0.378, 0.4187, 0.4097, 0.4733, 0.3788, 0.4583, 0.3529, 0.4058, 0.3419, 0.4364, 0.378, 0.4187, 0.4097, 0.381, 0.4357, 0.4769, 0.4491, 0.4187, 0.4097, 0.3654, 0.3795, 0.3556, 0.4002, 0.3039, 0.3687, 0.2662, 0.4047, 0.3556, 0.4002, 0.3398, 0.3592, 0.3039, 0.3687, 0.3654, 0.3795, 0.2796, 0.2807, 0.2764, 0.3129, 0.3353, 0.2976, 0.3954, 0.587, 0.408, 0.6098, 0.4445, 0.5898, 0.4808, 0.6037, 0.408, 0.6098, 0.3968, 0.6311, 0.3968, 0.6311, 0.4618, 0.63, 0.4808, 0.6037, 0.3954, 0.587, 0.3176, 0.6083, 0.408, 0.6098, 0.2356, 0.5684, 0.3176, 0.6083, 0.3127, 0.5795, 0.2356, 0.5684, 0.2112, 0.5924, 0.2548, 0.6227, 0.1359, 0.2601, 0.1239, 0.2106, 0.1021, 0.2715, 0.1021, 0.2715, 0.1239, 0.2106, 0.07906, 0.2451, 0.1239, 0.2106, 0.09168, 0.202, 0.07906, 0.2451, 0.0459, 0.4985, 0.04117, 0.4485, 0.02948, 0.4907, 0.04135, 0.5423, 0.02665, 0.5596, 0.03572, 0.5787, 0.1087, 0.1424, 0.1532, 0.1479, 0.146, 0.1106, 0.09513, 0.1319, 0.1087, 0.1424, 0.1074, 0.09646, 0.7603, 0.01254, 0.7511, 0.03713, 0.7957, 0.0003858, 0.7957, 0.0003858, 0.7994, 0.03363, 0.8374, 0.0001121, 0.1118, 0.4068, 0.08951, 0.3768, 0.0733, 0.4145, 0.0698, 0.4416, 0.0733, 0.4145, 0.0479, 0.3951, 0.03684, 0.41, 0.02239, 0.3881, 0.02492, 0.4273, 0.01885, 0.4594, 0.02492, 0.4273, 0.01283, 0.4393, 0.06986, 0.3426, 0.0708, 0.324, 0.04728, 0.3494, 0.05396, 0.3782, 0.04728, 0.3494, 0.03684, 0.41, 0.02239, 0.3881, 0.03684, 0.41, 0.04728, 0.3494, 0.04333, 0.6465, 0.07927, 0.6477, 0.07695, 0.6088, 0.04333, 0.6465, 0.07695, 0.6088, 0.0413, 0.6099, 0.04333, 0.6465, 0.02725, 0.6342, 0.03419, 0.6859, 0.06327, 0.7124, 0.04333, 0.6465, 0.03419, 0.6859, 0.02725, 0.6342, 0.0413, 0.6099, 0.02723, 0.591, 0.1027, 0.7671, 0.1255, 0.8072, 0.1269, 0.7645, 0.09972, 0.7265, 0.07166, 0.7603, 0.1027, 0.7671, 0.1881, 0.09648, 0.2344, 0.0487, 0.1724, 0.06044, 0.2484, 0.7352, 0.2607, 0.7762, 0.2771, 0.7446, 0.2155, 0.7572, 0.1711, 0.7396, 0.1935, 0.7682, 0.2927, 0.1065, 0.2823, 0.07719, 0.2491, 0.1225, 0.1641, 0.6222, 0.1647, 0.5953, 0.1339, 0.6176, 0.1166, 0.6988, 0.1288, 0.6575, 0.08822, 0.6704, 0.1288, 0.6575, 0.1127, 0.6259, 0.08822, 0.6704, 0.1865, 0.4048, 0.1883, 0.4449, 0.2436, 0.438, 0.1797, 0.4761, 0.1104, 0.4721, 0.1264, 0.5047, 0.1446, 0.3893, 0.1389, 0.3681, 0.1118, 0.4068, 0.1345, 0.3326, 0.115, 0.3514, 0.1389, 0.3681, 0.2818, 0.1939, 0.2167, 0.1726, 0.2659, 0.2087, 0.2802, 0.1341, 0.2314, 0.1496, 0.2814, 0.1577, 0.3179, 0.2349, 0.2659, 0.2087, 0.2688, 0.242, 0.2688, 0.242, 0.241, 0.2603, 0.2796, 0.2807, 0.2304, 0.2027, 0.1852, 0.1998, 0.2117, 0.2344, 0.2236, 0.5448, 0.1815, 0.5176, 0.1609, 0.5564, 0.2112, 0.5924, 0.1609, 0.5564, 0.1647, 0.5953, 0.1339, 0.6176, 0.1178, 0.5862, 0.1127, 0.6259, 0.1157, 0.5563, 0.1073, 0.5268, 0.07473, 0.5778, 0.07765, 0.5431, 0.07473, 0.5778, 0.1073, 0.5268, 0.1264, 0.5047, 0.1104, 0.4721, 0.08337, 0.4775, 0.2207, 0.29, 0.204, 0.3182, 0.2764, 0.3129, 0.204, 0.3182, 0.2602, 0.3666, 0.3039, 0.3687, 0.204, 0.3182, 0.1904, 0.3453, 0.2148, 0.3563, 0.1904, 0.3453, 0.1345, 0.3326, 0.1389, 0.3681, 0.199, 0.2686, 0.1481, 0.2902, 0.204, 0.3182, 0.1778, 0.2462, 0.1359, 0.2601, 0.199, 0.2686, 0.8931, 0.1878, 0.8653, 0.1919, 0.8768, 0.2206, 0.8931, 0.1878, 0.9449, 0.1918, 0.9141, 0.1574, 0.01657, 0.478, 0.01885, 0.4594, 0.0001125, 0.4876, 0.02149, 0.564, 0.001703, 0.5584, 0.02723, 0.591, 0.01807, 0.5344, 0.001703, 0.5584, 0.02149, 0.564, 0.001703, 0.5584, 0.01271, 0.6059, 0.02723, 0.591, 0.8115, 0.3613, 0.8698, 0.3783, 0.8562, 0.3281, 0.8089, 0.1021, 0.8933, 0.1045, 0.8583, 0.04175, 0.8931, 0.1878, 0.8657, 0.1601, 0.8653, 0.1919, 0.8768, 0.2206, 0.8653, 0.1919, 0.8233, 0.1833, 0.8933, 0.1045, 0.8657, 0.1601, 0.9141, 0.1574, 0.8089, 0.1021, 0.764, 0.1418, 0.8233, 0.1833, 0.765, 0.05714, 0.7447, 0.08562, 0.8089, 0.1021, 0.8089, 0.1021, 0.8583, 0.04175, 0.7994, 0.03363])
me_circle.update()

# ---- objects
ob_pedestal1 = bpy.data.objects.new('Pedestal1', me_circle)

# ---- transforms, parenting, visibility, modifiers, constraints
ob_pedestal1.location = (0.0, 0.0, 0.0)

# ---- collection membership
col_collection.objects.link(ob_pedestal1)

# ---- scene / render settings (as saved in the file)
scene.frame_start = 1; scene.frame_end = 250; scene.frame_set(1)
scene.render.engine = 'BLENDER_EEVEE_NEXT'
scene.cycles.sampling_pattern = 'TABULATED_SOBOL'
scene.cycles.use_light_tree = False
scene.view_settings.view_transform = 'Filmic'
bpy.context.view_layer.update()

# ---- added for rendering (the .blend has no active camera and no usable light): camera, sun
cam_auto = bpy.data.cameras.new('AutoCamera')
cam_auto.lens = 50.0
cam_auto.sensor_width = 36.0
cam_auto.clip_end = 1000.0
ob_auto_camera = bpy.data.objects.new('AutoCamera', cam_auto)
scene.collection.objects.link(ob_auto_camera)
ob_auto_camera.location = (12.1609, -14.8782, 14.8403)
ob_auto_camera.rotation_euler = (1.09748, -7.21219e-08, 0.694738)
scene.camera = ob_auto_camera
light_auto_sun = bpy.data.lights.new('AutoSun', 'SUN')
light_auto_sun.energy = 3.0
light_auto_sun.angle = 0.0523599
ob_auto_sun = bpy.data.objects.new('AutoSun', light_auto_sun)
scene.collection.objects.link(ob_auto_sun)
ob_auto_sun.rotation_euler = (0.872665, 0.174533, 0.523599)
bpy.context.view_layer.update()
